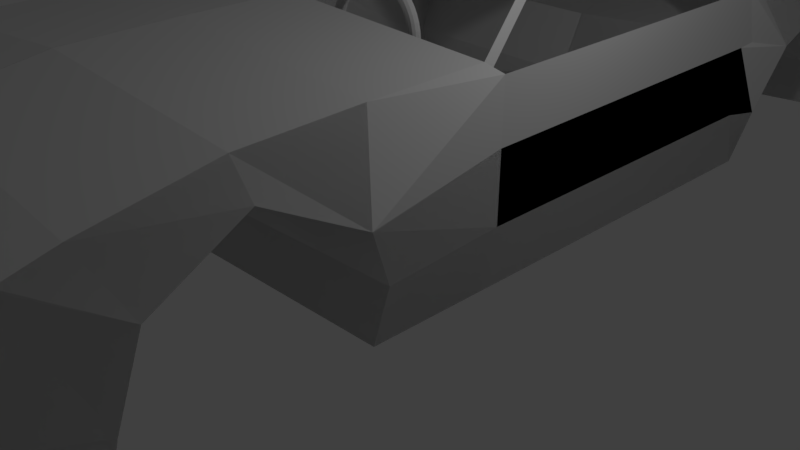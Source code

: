# Source: Wheel.blend  (saved by Blender 2.79.0; exported with 4.5.12 LTS)
import bpy
from mathutils import Matrix  # noqa: F401  (used for matrix-valued properties, if any)

bpy.ops.wm.read_factory_settings(use_empty=True)
scene = bpy.context.scene
scene.name = 'Scene'

# ---- collections
col_collection_1 = bpy.data.collections.new('Collection 1'); scene.collection.children.link(col_collection_1)

# ---- world
world_world = bpy.data.worlds.new('World'); scene.world = world_world
world_world.color = (0.05088, 0.05088, 0.05088)
world_world.use_sun_shadow = False
world_world.sun_shadow_jitter_overblur = 0.0
world_world.cycles.sampling_method = 'MANUAL'

# ---- cameras
cam_camera = bpy.data.cameras.new('Camera')
cam_camera.clip_end = 100.0
cam_camera.lens = 35.0
cam_camera.sensor_width = 32.0
cam_camera.sensor_height = 18.0
cam_camera.ortho_scale = 7.314
cam_camera.dof.focus_distance = 0.0
cam_camera.dof.aperture_fstop = 128.0

# ---- lights
light_lamp = bpy.data.lights.new('Lamp', 'POINT')
light_lamp.transmission_factor = 0.0
light_lamp.cutoff_distance = 30.0
light_lamp.energy = 100.0
light_lamp.shadow_buffer_clip_start = 1.001
light_lamp.shadow_soft_size = 0.1
light_lamp.shadow_maximum_resolution = 0.006
light_lamp.use_absolute_resolution = True

# ---- meshes
me_sphere = bpy.data.meshes.new('Sphere')
me_sphere.from_pydata([(0.0, -3.258e-07, -1.0), (0.03806, 0.1913, 0.9808), (0.07466, 0.3753, 0.9239), (0.1084, 0.5449, 0.8315), (0.1379, 0.6935, 0.7071), (0.1622, 0.8155, 0.5556), (0.1802, 0.9061, 0.3827), (0.1913, 0.9619, 0.1951), (0.1951, 0.9808, 7.55e-08), (0.1913, 0.9619, -0.1951), (0.1802, 0.9061, -0.3827), (0.1622, 0.8155, -0.5556), (0.1379, 0.6935, -0.7071), (0.1084, 0.5449, -0.8315), (0.07466, 0.3753, -0.9239), (0.03806, 0.1913, -0.9808), (0.07466, 0.1802, 0.9808), (0.1464, 0.3536, 0.9239), (0.2126, 0.5133, 0.8315), (0.2706, 0.6533, 0.7071), (0.3182, 0.7682, 0.5556), (0.3536, 0.8536, 0.3827), (0.3753, 0.9061, 0.1951), (0.3827, 0.9239, 7.55e-08), (0.3753, 0.9061, -0.1951), (0.3536, 0.8536, -0.3827), (0.3182, 0.7682, -0.5556), (0.2706, 0.6533, -0.7071), (0.2126, 0.5133, -0.8315), (0.1464, 0.3536, -0.9239), (0.07466, 0.1802, -0.9808), (0.1084, 0.1622, 0.9808), (0.2126, 0.3182, 0.9239), (0.3087, 0.4619, 0.8315), (0.3928, 0.5879, 0.7071), (0.4619, 0.6913, 0.5556), (0.5133, 0.7682, 0.3827), (0.5449, 0.8155, 0.1951), (0.5556, 0.8315, 7.55e-08), (0.5449, 0.8155, -0.1951), (0.5133, 0.7682, -0.3827), (0.4619, 0.6913, -0.5556), (0.3928, 0.5879, -0.7071), (0.3087, 0.4619, -0.8315), (0.2126, 0.3182, -0.9239), (0.1084, 0.1622, -0.9808), (0.1379, 0.1379, 0.9808), (0.2706, 0.2706, 0.9239), (0.3928, 0.3928, 0.8315), (0.5, 0.5, 0.7071), (0.5879, 0.5879, 0.5556), (0.6533, 0.6533, 0.3827), (0.6935, 0.6935, 0.1951), (0.7071, 0.7071, 7.55e-08), (0.6935, 0.6935, -0.1951), (0.6533, 0.6533, -0.3827), (0.5879, 0.5879, -0.5556), (0.5, 0.5, -0.7071), (0.3928, 0.3928, -0.8315), (0.2706, 0.2706, -0.9239), (0.1379, 0.1379, -0.9808), (0.1622, 0.1084, 0.9808), (0.3182, 0.2126, 0.9239), (0.4619, 0.3087, 0.8315), (0.5879, 0.3928, 0.7071), (0.6913, 0.4619, 0.5556), (0.7682, 0.5133, 0.3827), (0.8155, 0.5449, 0.1951), (0.8315, 0.5556, 7.55e-08), (0.8155, 0.5449, -0.1951), (0.7682, 0.5133, -0.3827), (0.6913, 0.4619, -0.5556), (0.5879, 0.3928, -0.7071), (0.4619, 0.3087, -0.8315), (0.3182, 0.2126, -0.9239), (0.1622, 0.1084, -0.9808), (0.1802, 0.07466, 0.9808), (0.3536, 0.1464, 0.9239), (0.5133, 0.2126, 0.8315), (0.6533, 0.2706, 0.7071), (0.7682, 0.3182, 0.5556), (0.8536, 0.3536, 0.3827), (0.9061, 0.3753, 0.1951), (0.9239, 0.3827, 7.55e-08), (0.9061, 0.3753, -0.1951), (0.8536, 0.3536, -0.3827), (0.7682, 0.3182, -0.5556), (0.6533, 0.2706, -0.7071), (0.5133, 0.2126, -0.8315), (0.3536, 0.1464, -0.9239), (0.1802, 0.07466, -0.9808), (0.1913, 0.03806, 0.9808), (0.3753, 0.07466, 0.9239), (0.5449, 0.1084, 0.8315), (0.6935, 0.1379, 0.7071), (0.8155, 0.1622, 0.5556), (0.9061, 0.1802, 0.3827), (0.9619, 0.1913, 0.1951), (0.9808, 0.1951, 7.55e-08), (0.9619, 0.1913, -0.1951), (0.9061, 0.1802, -0.3827), (0.8155, 0.1622, -0.5556), (0.6935, 0.1379, -0.7071), (0.5449, 0.1084, -0.8315), (0.3753, 0.07466, -0.9239), (0.1913, 0.03806, -0.9808), (0.1951, -3.266e-07, 0.9808), (0.3827, -3.192e-07, 0.9239), (0.5556, -3.117e-07, 0.8315), (0.7071, -3.192e-07, 0.7071), (0.8315, -3.341e-07, 0.5556), (0.9239, -2.745e-07, 0.3827), (0.9808, -3.937e-07, 0.1951), (1.0, -3.788e-07, 7.55e-08), (0.9808, -3.937e-07, -0.1951), (0.9239, -2.298e-07, -0.3827), (0.8315, -3.341e-07, -0.5556), (0.7071, -3.192e-07, -0.7071), (0.5556, -3.415e-07, -0.8315), (0.3827, -3.043e-07, -0.9239), (0.1951, -3.08e-07, -0.9808), (0.1913, -0.03806, 0.9808), (0.3753, -0.07466, 0.9239), (0.5449, -0.1084, 0.8315), (0.6935, -0.138, 0.7071), (0.8155, -0.1622, 0.5556), (0.9061, -0.1802, 0.3827), (0.9619, -0.1913, 0.1951), (0.9808, -0.1951, 7.55e-08), (0.9619, -0.1913, -0.1951), (0.9061, -0.1802, -0.3827), (0.8155, -0.1622, -0.5556), (0.6935, -0.138, -0.7071), (0.5449, -0.1084, -0.8315), (0.3753, -0.07466, -0.9239), (0.1913, -0.03806, -0.9808), (0.1802, -0.07466, 0.9808), (0.3536, -0.1464, 0.9239), (0.5133, -0.2126, 0.8315), (0.6533, -0.2706, 0.7071), (0.7682, -0.3182, 0.5556), (0.8536, -0.3536, 0.3827), (0.9061, -0.3753, 0.1951), (0.9239, -0.3827, 7.55e-08), (0.9061, -0.3753, -0.1951), (0.8536, -0.3536, -0.3827), (0.7682, -0.3182, -0.5556), (0.6533, -0.2706, -0.7071), (0.5133, -0.2126, -0.8315), (0.3536, -0.1464, -0.9239), (0.1802, -0.07466, -0.9808), (0.1622, -0.1084, 0.9808), (0.3182, -0.2126, 0.9239), (0.4619, -0.3087, 0.8315), (0.5879, -0.3928, 0.7071), (0.6913, -0.4619, 0.5556), (0.7682, -0.5133, 0.3827), (0.8155, -0.5449, 0.1951), (0.8315, -0.5556, 7.55e-08), (0.8155, -0.5449, -0.1951), (0.7682, -0.5133, -0.3827), (0.6913, -0.4619, -0.5556), (0.5879, -0.3928, -0.7071), (0.4619, -0.3087, -0.8315), (0.3182, -0.2126, -0.9239), (0.1622, -0.1084, -0.9808), (0.1379, -0.138, 0.9808), (0.2706, -0.2706, 0.9239), (0.3928, -0.3928, 0.8315), (0.5, -0.5, 0.7071), (0.5879, -0.5879, 0.5556), (0.6533, -0.6533, 0.3827), (0.6935, -0.6935, 0.1951), (0.7071, -0.7071, 7.55e-08), (0.6935, -0.6935, -0.1951), (0.6533, -0.6533, -0.3827), (0.5879, -0.5879, -0.5556), (0.5, -0.5, -0.7071), (0.3928, -0.3928, -0.8315), (0.2706, -0.2706, -0.9239), (0.1379, -0.138, -0.9808), (0.1084, -0.1622, 0.9808), (0.2126, -0.3182, 0.9239), (0.3087, -0.4619, 0.8315), (0.3928, -0.5879, 0.7071), (0.4619, -0.6913, 0.5556), (0.5133, -0.7682, 0.3827), (0.5449, -0.8155, 0.1951), (0.5556, -0.8315, 7.55e-08), (0.5449, -0.8155, -0.1951), (0.5133, -0.7682, -0.3827), (0.4619, -0.6913, -0.5556), (0.3928, -0.5879, -0.7071), (0.3087, -0.4619, -0.8315), (0.2126, -0.3182, -0.9239), (0.1084, -0.1622, -0.9808), (0.07466, -0.1802, 0.9808), (0.1464, -0.3536, 0.9239), (0.2126, -0.5133, 0.8315), (0.2706, -0.6533, 0.7071), (0.3182, -0.7682, 0.5556), (0.3536, -0.8536, 0.3827), (0.3753, -0.9061, 0.1951), (0.3827, -0.9239, 7.55e-08), (0.3753, -0.9061, -0.1951), (0.3536, -0.8536, -0.3827), (0.3182, -0.7682, -0.5556), (0.2706, -0.6533, -0.7071), (0.2126, -0.5133, -0.8315), (0.1464, -0.3536, -0.9239), (0.07466, -0.1802, -0.9808), (0.03806, -0.1913, 0.9808), (0.07466, -0.3753, 0.9239), (0.1084, -0.5449, 0.8315), (0.1379, -0.6935, 0.7071), (0.1622, -0.8155, 0.5556), (0.1802, -0.9061, 0.3827), (0.1913, -0.9619, 0.1951), (0.1951, -0.9808, 7.55e-08), (0.1913, -0.9619, -0.1951), (0.1802, -0.9061, -0.3827), (0.1622, -0.8155, -0.5556), (0.1379, -0.6935, -0.7071), (0.1084, -0.5449, -0.8315), (0.07466, -0.3753, -0.9239), (0.03806, -0.1913, -0.9808), (-7.212e-09, -0.1951, 0.9808), (4.122e-08, -0.3827, 0.9239), (2.632e-08, -0.5556, 0.8315), (-2.584e-08, -0.7071, 0.7071), (-8.544e-08, -0.8315, 0.5556), (6.357e-08, -0.9239, 0.3827), (-8.544e-08, -0.9808, 0.1951), (-1.003e-07, -1.0, 7.55e-08), (-8.544e-08, -0.9808, -0.1951), (6.357e-08, -0.9239, -0.3827), (-8.544e-08, -0.8315, -0.5556), (-2.584e-08, -0.7071, -0.7071), (-1.094e-08, -0.5556, -0.8315), (3.964e-09, -0.3827, -0.9239), (3.964e-09, -0.1951, -0.9808), (-0.03806, -0.1913, 0.9808), (-0.07466, -0.3753, 0.9239), (-0.1084, -0.5449, 0.8315), (-0.1379, -0.6935, 0.7071), (-0.1622, -0.8155, 0.5556), (-0.1802, -0.9061, 0.3827), (-0.1913, -0.9619, 0.1951), (-0.1951, -0.9808, 7.55e-08), (-0.1913, -0.9619, -0.1951), (-0.1802, -0.9061, -0.3827), (-0.1622, -0.8155, -0.5556), (-0.1379, -0.6935, -0.7071), (-0.1084, -0.5449, -0.8315), (-0.07466, -0.3753, -0.9239), (-0.03806, -0.1913, -0.9808), (-1.247e-07, -6.269e-07, 1.0), (-0.07466, -0.1802, 0.9808), (-0.1464, -0.3536, 0.9239), (-0.2126, -0.5133, 0.8315), (-0.2706, -0.6533, 0.7071), (-0.3182, -0.7682, 0.5556), (-0.3536, -0.8536, 0.3827), (-0.3753, -0.9061, 0.1951), (-0.3827, -0.9239, 7.55e-08), (-0.3753, -0.9061, -0.1951), (-0.3536, -0.8536, -0.3827), (-0.3182, -0.7682, -0.5556), (-0.2706, -0.6533, -0.7071), (-0.2126, -0.5133, -0.8315), (-0.1464, -0.3536, -0.9239), (-0.07466, -0.1802, -0.9808), (-0.1084, -0.1622, 0.9808), (-0.2126, -0.3182, 0.9239), (-0.3087, -0.4619, 0.8315), (-0.3928, -0.5879, 0.7071), (-0.4619, -0.6913, 0.5556), (-0.5133, -0.7682, 0.3827), (-0.5449, -0.8155, 0.1951), (-0.5556, -0.8315, 7.55e-08), (-0.5449, -0.8155, -0.1951), (-0.5133, -0.7682, -0.3827), (-0.4619, -0.6913, -0.5556), (-0.3928, -0.5879, -0.7071), (-0.3087, -0.4619, -0.8315), (-0.2126, -0.3182, -0.9239), (-0.1084, -0.1622, -0.9808), (-0.1379, -0.138, 0.9808), (-0.2706, -0.2706, 0.9239), (-0.3928, -0.3928, 0.8315), (-0.5, -0.5, 0.7071), (-0.5879, -0.5879, 0.5556), (-0.6533, -0.6533, 0.3827), (-0.6935, -0.6935, 0.1951), (-0.7071, -0.7071, 7.55e-08), (-0.6935, -0.6935, -0.1951), (-0.6533, -0.6533, -0.3827), (-0.5879, -0.5879, -0.5556), (-0.5, -0.5, -0.7071), (-0.3928, -0.3928, -0.8315), (-0.2706, -0.2706, -0.9239), (-0.1379, -0.1379, -0.9808), (-0.1622, -0.1084, 0.9808), (-0.3182, -0.2126, 0.9239), (-0.4619, -0.3087, 0.8315), (-0.5879, -0.3928, 0.7071), (-0.6913, -0.4619, 0.5556), (-0.7682, -0.5133, 0.3827), (-0.8155, -0.5449, 0.1951), (-0.8315, -0.5556, 7.55e-08), (-0.8155, -0.5449, -0.1951), (-0.7682, -0.5133, -0.3827), (-0.6913, -0.4619, -0.5556), (-0.5879, -0.3928, -0.7071), (-0.4619, -0.3087, -0.8315), (-0.3182, -0.2126, -0.9239), (-0.1622, -0.1084, -0.9808), (-0.1802, -0.07466, 0.9808), (-0.3536, -0.1464, 0.9239), (-0.5133, -0.2126, 0.8315), (-0.6533, -0.2706, 0.7071), (-0.7682, -0.3182, 0.5556), (-0.8536, -0.3536, 0.3827), (-0.9061, -0.3753, 0.1951), (-0.9239, -0.3827, 7.55e-08), (-0.9061, -0.3753, -0.1951), (-0.8536, -0.3536, -0.3827), (-0.7682, -0.3182, -0.5556), (-0.6533, -0.2706, -0.7071), (-0.5133, -0.2126, -0.8315), (-0.3536, -0.1464, -0.9239), (-0.1802, -0.07466, -0.9808), (-0.1913, -0.03806, 0.9808), (-0.3753, -0.07466, 0.9239), (-0.5449, -0.1084, 0.8315), (-0.6935, -0.1379, 0.7071), (-0.8155, -0.1622, 0.5556), (-0.9061, -0.1802, 0.3827), (-0.9619, -0.1913, 0.1951), (-0.9808, -0.1951, 7.55e-08), (-0.9619, -0.1913, -0.1951), (-0.9061, -0.1802, -0.3827), (-0.8155, -0.1622, -0.5556), (-0.6935, -0.1379, -0.7071), (-0.5449, -0.1084, -0.8315), (-0.3753, -0.07466, -0.9239), (-0.1913, -0.03806, -0.9808), (-0.1951, -3.117e-07, 0.9808), (-0.3827, -2.819e-07, 0.9239), (-0.5556, -2.819e-07, 0.8315), (-0.7071, -1.851e-07, 0.7071), (-0.8315, -1.404e-07, 0.5556), (-0.9239, -3.192e-07, 0.3827), (-0.9808, -9.567e-08, 0.1951), (-1.0, -1.404e-07, 7.55e-08), (-0.9808, -9.567e-08, -0.1951), (-0.9239, -3.192e-07, -0.3827), (-0.8315, -1.404e-07, -0.5556), (-0.7071, -1.851e-07, -0.7071), (-0.5556, -2.596e-07, -0.8315), (-0.3827, -2.521e-07, -0.9239), (-0.1951, -3.155e-07, -0.9808), (-0.1913, 0.03806, 0.9808), (-0.3753, 0.07466, 0.9239), (-0.5449, 0.1084, 0.8315), (-0.6935, 0.1379, 0.7071), (-0.8155, 0.1622, 0.5556), (-0.9061, 0.1802, 0.3827), (-0.9619, 0.1913, 0.1951), (-0.9808, 0.1951, 7.55e-08), (-0.9619, 0.1913, -0.1951), (-0.9061, 0.1802, -0.3827), (-0.8155, 0.1622, -0.5556), (-0.6935, 0.1379, -0.7071), (-0.5449, 0.1084, -0.8315), (-0.3753, 0.07466, -0.9239), (-0.1913, 0.03806, -0.9808), (-0.1802, 0.07466, 0.9808), (-0.3536, 0.1464, 0.9239), (-0.5133, 0.2126, 0.8315), (-0.6533, 0.2706, 0.7071), (-0.7682, 0.3182, 0.5556), (-0.8536, 0.3536, 0.3827), (-0.9061, 0.3753, 0.1951), (-0.9239, 0.3827, 7.55e-08), (-0.9061, 0.3753, -0.1951), (-0.8536, 0.3536, -0.3827), (-0.7682, 0.3182, -0.5556), (-0.6533, 0.2706, -0.7071), (-0.5133, 0.2126, -0.8315), (-0.3536, 0.1464, -0.9239), (-0.1802, 0.07466, -0.9808), (-0.1622, 0.1084, 0.9808), (-0.3182, 0.2126, 0.9239), (-0.4619, 0.3087, 0.8315), (-0.5879, 0.3928, 0.7071), (-0.6913, 0.4619, 0.5556), (-0.7682, 0.5133, 0.3827), (-0.8155, 0.5449, 0.1951), (-0.8315, 0.5556, 7.55e-08), (-0.8155, 0.5449, -0.1951), (-0.7682, 0.5133, -0.3827), (-0.6913, 0.4619, -0.5556), (-0.5879, 0.3928, -0.7071), (-0.4619, 0.3087, -0.8315), (-0.3182, 0.2126, -0.9239), (-0.1622, 0.1084, -0.9808), (-0.1379, 0.1379, 0.9808), (-0.2706, 0.2706, 0.9239), (-0.3928, 0.3928, 0.8315), (-0.5, 0.5, 0.7071), (-0.5879, 0.5879, 0.5556), (-0.6533, 0.6533, 0.3827), (-0.6935, 0.6935, 0.1951), (-0.7071, 0.7071, 7.55e-08), (-0.6935, 0.6935, -0.1951), (-0.6533, 0.6533, -0.3827), (-0.5879, 0.5879, -0.5556), (-0.5, 0.5, -0.7071), (-0.3928, 0.3928, -0.8315), (-0.2706, 0.2706, -0.9239), (-0.1379, 0.1379, -0.9808), (-0.1084, 0.1622, 0.9808), (-0.2126, 0.3182, 0.9239), (-0.3087, 0.4619, 0.8315), (-0.3928, 0.5879, 0.7071), (-0.4619, 0.6913, 0.5556), (-0.5133, 0.7682, 0.3827), (-0.5449, 0.8155, 0.1951), (-0.5556, 0.8315, 7.55e-08), (-0.5449, 0.8155, -0.1951), (-0.5133, 0.7682, -0.3827), (-0.4619, 0.6913, -0.5556), (-0.3928, 0.5879, -0.7071), (-0.3087, 0.4619, -0.8315), (-0.2126, 0.3182, -0.9239), (-0.1084, 0.1622, -0.9808), (-0.07466, 0.1802, 0.9808), (-0.1464, 0.3536, 0.9239), (-0.2126, 0.5133, 0.8315), (-0.2706, 0.6533, 0.7071), (-0.3182, 0.7682, 0.5556), (-0.3536, 0.8536, 0.3827), (-0.3753, 0.9061, 0.1951), (-0.3827, 0.9239, 7.55e-08), (-0.3753, 0.9061, -0.1951), (-0.3536, 0.8536, -0.3827), (-0.3182, 0.7682, -0.5556), (-0.2706, 0.6533, -0.7071), (-0.2126, 0.5133, -0.8315), (-0.1464, 0.3536, -0.9239), (-0.07466, 0.1802, -0.9808), (-0.03806, 0.1913, 0.9808), (-0.07466, 0.3753, 0.9239), (-0.1084, 0.5449, 0.8315), (-0.1379, 0.6935, 0.7071), (-0.1622, 0.8155, 0.5556), (-0.1802, 0.9061, 0.3827), (-0.1913, 0.9619, 0.1951), (-0.1951, 0.9808, 7.55e-08), (-0.1913, 0.9619, -0.1951), (-0.1802, 0.9061, -0.3827), (-0.1622, 0.8155, -0.5556), (-0.1379, 0.6935, -0.7071), (-0.1084, 0.5449, -0.8315), (-0.07466, 0.3753, -0.9239), (-0.03806, 0.1913, -0.9808), (3.749e-08, 0.1951, 0.9808), (7.847e-08, 0.3827, 0.9239), (1.083e-07, 0.5556, 0.8315), (1.53e-07, 0.7071, 0.7071), (2.722e-07, 0.8315, 0.5556), (6.357e-08, 0.9239, 0.3827), (2.573e-07, 0.9808, 0.1951), (2.722e-07, 1.0, 7.55e-08), (2.573e-07, 0.9808, -0.1951), (6.357e-08, 0.9239, -0.3827), (2.722e-07, 0.8315, -0.5556), (1.53e-07, 0.7071, -0.7071), (1.232e-07, 0.5556, -0.8315), (7.847e-08, 0.3827, -0.9239), (1.514e-08, 0.1951, -0.9808), (6.307, 1.991, 7.58), (6.415, 2.565, 7.556), (6.695, 3.045, 7.753), (7.082, 3.306, 8.128), (7.479, 3.266, 8.59), (7.772, 2.921, 9.012), (7.874, 2.362, 9.271), (7.752, 1.749, 9.288), (7.444, 1.262, 9.061), (7.043, 1.033, 8.663), (6.661, 1.112, 8.208), (6.396, 1.463, 7.816), (5.335, 2.183, 8.326), (5.428, 2.761, 8.314), (5.666, 3.249, 8.543), (5.995, 3.521, 8.963), (6.331, 3.493, 9.472), (6.578, 3.158, 9.929), (6.663, 2.602, 10.2), (6.558, 1.986, 10.21), (6.296, 1.49, 9.943), (5.956, 1.249, 9.498), (5.633, 1.316, 8.998), (5.409, 1.658, 8.573), (4.271, 2.347, 8.942), (4.347, 2.926, 8.94), (4.54, 3.422, 9.195), (4.805, 3.704, 9.652), (5.073, 3.686, 10.2), (5.271, 3.358, 10.69), (5.337, 2.805, 10.97), (5.251, 2.187, 10.96), (5.039, 1.683, 10.67), (4.765, 1.432, 10.19), (4.507, 1.489, 9.65), (4.328, 1.824, 9.199), (3.133, 2.478, 9.417), (3.192, 3.06, 9.422), (3.336, 3.561, 9.698), (3.532, 3.851, 10.18), (3.729, 3.842, 10.76), (3.872, 3.52, 11.27), (3.918, 2.969, 11.56), (3.852, 2.348, 11.55), (3.694, 1.838, 11.23), (3.492, 1.579, 10.72), (3.302, 1.628, 10.15), (3.173, 1.958, 9.682), (1.94, 2.576, 9.744), (1.981, 3.159, 9.753), (2.074, 3.665, 10.04), (2.197, 3.96, 10.55), (2.32, 3.957, 11.15), (2.407, 3.64, 11.67), (2.432, 3.091, 11.97), (2.387, 2.468, 11.95), (2.285, 1.954, 11.62), (2.158, 1.688, 11.08), (2.04, 1.731, 10.5), (1.962, 2.057, 10.01), (0.7135, 2.637, 9.916), (0.7349, 3.222, 9.928), (0.7751, 3.73, 10.22), (0.8246, 4.029, 10.74), (0.8705, 4.03, 11.35), (0.8997, 3.716, 11.88), (0.9031, 3.168, 12.18), (0.8794, 2.544, 12.16), (0.8358, 2.026, 11.82), (0.7853, 1.757, 11.28), (0.7417, 1.796, 10.68), (0.7158, 2.12, 10.19), (-0.5265, 2.662, 9.93), (-0.5242, 3.247, 9.942), (-0.5372, 3.756, 10.24), (-0.5627, 4.057, 10.76), (-0.5945, 4.059, 11.37), (-0.6239, 3.746, 11.9), (-0.6423, 3.199, 12.2), (-0.6442, 2.574, 12.18), (-0.6291, 2.056, 11.84), (-0.602, 1.785, 11.29), (-0.5707, 1.823, 10.7), (-0.5433, 2.145, 10.2), (-1.758, 2.65, 9.787), (-1.775, 3.234, 9.797), (-1.841, 3.743, 10.09), (-1.941, 4.043, 10.6), (-2.05, 4.044, 11.2), (-2.138, 3.731, 11.72), (-2.178, 3.183, 12.02), (-2.158, 2.559, 12.0), (-2.085, 2.041, 11.67), (-1.98, 1.771, 11.13), (-1.875, 1.809, 10.54), (-1.794, 2.132, 10.06), (-2.961, 2.6, 9.488), (-2.997, 3.184, 9.494), (-3.114, 3.691, 9.772), (-3.287, 3.988, 10.26), (-3.471, 3.986, 10.84), (-3.615, 3.67, 11.36), (-3.677, 3.122, 11.65), (-3.636, 2.498, 11.63), (-3.506, 1.983, 11.32), (-3.326, 1.715, 10.8), (-3.148, 1.757, 10.23), (-3.016, 2.082, 9.753), (-4.114, 2.515, 9.039), (-4.167, 3.097, 9.038), (-4.334, 3.6, 9.297), (-4.577, 3.892, 9.761), (-4.833, 3.885, 10.31), (-5.032, 3.565, 10.81), (-5.114, 3.015, 11.09), (-5.053, 2.393, 11.08), (-4.868, 1.881, 10.79), (-4.616, 1.62, 10.3), (-4.368, 1.666, 9.753), (-4.187, 1.995, 9.297), (-5.198, 2.394, 8.448), (-5.268, 2.975, 8.438), (-5.481, 3.473, 8.672), (-5.789, 3.758, 9.099), (-6.114, 3.742, 9.615), (-6.364, 3.417, 10.08), (-6.464, 2.865, 10.35), (-6.384, 2.245, 10.35), (-6.148, 1.739, 10.09), (-5.829, 1.485, 9.634), (-5.515, 1.539, 9.127), (-5.287, 1.873, 8.697), (-6.194, 2.241, 7.724), (-6.279, 2.819, 7.703), (-6.535, 3.311, 7.906), (-6.903, 3.586, 8.29), (-7.29, 3.562, 8.761), (-7.587, 3.229, 9.19), (-7.705, 2.674, 9.451), (-7.608, 2.057, 9.466), (-7.325, 1.558, 9.232), (-6.943, 1.314, 8.825), (-6.569, 1.377, 8.361), (-6.298, 1.717, 7.962), (-7.085, 2.058, 6.881), (-7.183, 2.633, 6.846), (-7.478, 3.117, 7.013), (-7.9, 3.381, 7.346), (-8.342, 3.345, 7.764), (-8.682, 3.004, 8.154), (-8.816, 2.446, 8.4), (-8.702, 1.832, 8.429), (-8.377, 1.342, 8.236), (-7.939, 1.109, 7.881), (-7.511, 1.183, 7.468), (-7.202, 1.531, 7.106), (-7.855, 1.848, 5.932), (-7.966, 2.42, 5.883), (-8.293, 2.894, 6.009), (-8.762, 3.146, 6.284), (-9.252, 3.097, 6.643), (-9.628, 2.746, 6.987), (-9.776, 2.184, 7.217), (-9.649, 1.574, 7.263), (-9.287, 1.094, 7.114), (-8.801, 0.8738, 6.819), (-8.327, 0.9608, 6.464), (-7.985, 1.318, 6.142), (-8.492, 1.615, 4.894), (-8.613, 2.183, 4.828), (-8.967, 2.647, 4.91), (-9.474, 2.885, 5.123), (-10.01, 2.821, 5.416), (-10.41, 2.459, 5.712), (-10.57, 1.893, 5.923), (-10.43, 1.287, 5.987), (-10.04, 0.8181, 5.888), (-9.514, 0.6127, 5.658), (-9.001, 0.7138, 5.365), (-8.632, 1.081, 5.088), (-8.985, 1.362, 3.784), (-9.113, 1.927, 3.701), (-9.489, 2.38, 3.735), (-10.03, 2.602, 3.881), (-10.59, 2.523, 4.105), (-11.02, 2.148, 4.348), (-11.18, 1.578, 4.54), (-11.04, 0.9768, 4.624), (-10.62, 0.5195, 4.577), (-10.06, 0.3299, 4.416), (-9.522, 0.4463, 4.19), (-9.132, 0.8244, 3.961), (-9.325, 1.094, 2.621), (-9.458, 1.655, 2.521), (-9.849, 2.097, 2.505), (-10.41, 2.303, 2.58), (-10.99, 2.206, 2.732), (-11.43, 1.82, 2.92), (-11.61, 1.244, 3.091), (-11.45, 0.6478, 3.196), (-11.02, 0.2032, 3.203), (-10.45, 0.03037, 3.115), (-9.882, 0.163, 2.96), (-9.477, 0.5526, 2.78), (-9.506, 0.816, 1.426), (-9.642, 1.372, 1.308), (-10.04, 1.802, 1.24), (-10.61, 1.992, 1.243), (-11.2, 1.878, 1.32), (-11.66, 1.478, 1.451), (-11.83, 0.8977, 1.602), (-11.68, 0.306, 1.727), (-11.24, -0.1254, 1.791), (-10.65, -0.2809, 1.778), (-10.07, -0.1314, 1.695), (-9.661, 0.2701, 1.567), (-9.526, 0.5322, 0.219), (-9.662, 1.084, 0.08164), (-10.06, 1.502, -0.03745), (-10.63, 1.674, -0.1072), (-11.23, 1.542, -0.1065), (-11.68, 1.129, -0.03196), (-11.86, 0.5439, 0.09725), (-11.7, -0.04276, 0.2439), (-11.26, -0.4608, 0.3651), (-10.67, -0.5984, 0.4277), (-10.09, -0.4319, 0.4177), (-9.681, -0.01813, 0.3411), (-9.383, 0.2475, -0.9798), (-9.518, 0.7949, -1.136), (-9.911, 1.201, -1.306), (-10.47, 1.356, -1.448), (-11.06, 1.206, -1.523), (-11.51, 0.7792, -1.505), (-11.68, 0.1892, -1.397), (-11.53, -0.3925, -1.229), (-11.09, -0.7971, -1.051), (-10.51, -0.9169, -0.9134), (-9.944, -0.7331, -0.851), (-9.537, -0.3072, -0.8762), (-9.081, -0.03308, -2.15), (-9.211, 0.51, -2.324), (-9.591, 0.9035, -2.544), (-10.13, 1.042, -2.757), (-10.7, 0.8746, -2.905), (-11.13, 0.4344, -2.942), (-11.3, -0.1606, -2.855), (-11.16, -0.7373, -2.666), (-10.74, -1.129, -2.433), (-10.17, -1.231, -2.222), (-9.624, -1.03, -2.089), (-9.23, -0.5921, -2.064), (-8.625, -0.3048, -3.27), (-8.748, 0.234, -3.462), (-9.108, 0.6159, -3.73), (-9.623, 0.7377, -4.011), (-10.16, 0.5536, -4.229), (-10.57, 0.1005, -4.319), (-10.74, -0.4992, -4.252), (-10.59, -1.071, -4.044), (-10.2, -1.45, -3.757), (-9.662, -1.535, -3.476), (-9.141, -1.318, -3.275), (-8.767, -0.8681, -3.202), (-8.022, -0.5631, -4.323), (-8.135, -0.02819, -4.531), (-8.47, 0.3426, -4.845), (-8.948, 0.4487, -5.189), (-9.45, 0.2485, -5.473), (-9.833, -0.2168, -5.613), (-9.984, -0.8211, -5.564), (-9.854, -1.389, -5.337), (-9.484, -1.755, -5.001), (-8.988, -1.824, -4.654), (-8.503, -1.591, -4.389), (-8.154, -1.13, -4.271), (-7.283, -0.8034, -5.29), (-7.385, -0.2722, -5.512), (-7.687, 0.08829, -5.867), (-8.121, 0.1799, -6.27), (-8.576, -0.03543, -6.614), (-8.925, -0.5121, -6.8), (-9.062, -1.121, -6.768), (-8.945, -1.684, -6.525), (-8.611, -2.039, -6.143), (-8.161, -2.093, -5.735), (-7.721, -1.845, -5.412), (-7.404, -1.374, -5.253), (-6.42, -1.022, -6.153), (-6.508, -0.4939, -6.389), (-6.774, -0.1427, -6.782), (-7.156, -0.06434, -7.237), (-7.557, -0.2933, -7.635), (-7.865, -0.7803, -7.862), (-7.987, -1.393, -7.845), (-7.885, -1.952, -7.586), (-7.591, -2.297, -7.163), (-7.195, -2.337, -6.702), (-6.808, -2.076, -6.326), (-6.527, -1.596, -6.13), (-5.448, -1.214, -6.9), (-5.522, -0.6894, -7.147), (-5.746, -0.3465, -7.571), (-6.069, -0.2797, -8.072), (-6.409, -0.5208, -8.517), (-6.671, -1.017, -8.779), (-6.776, -1.633, -8.775), (-6.691, -2.189, -8.503), (-6.443, -2.524, -8.045), (-6.108, -2.552, -7.537), (-5.779, -2.28, -7.116), (-5.541, -1.791, -6.887), (-4.384, -1.378, -7.516), (-4.441, -0.8553, -7.772), (-4.62, -0.5195, -8.223), (-4.878, -0.4626, -8.761), (-5.152, -0.7139, -9.244), (-5.363, -1.218, -9.536), (-5.45, -1.836, -9.543), (-5.384, -2.389, -9.26), (-5.186, -2.717, -8.773), (-4.918, -2.735, -8.226), (-4.653, -2.453, -7.768), (-4.46, -1.957, -7.513), (-3.246, -1.509, -7.991), (-3.285, -0.9889, -8.255), (-3.415, -0.6587, -8.726), (-3.605, -0.6098, -9.293), (-3.807, -0.8693, -9.806), (-3.965, -1.379, -10.12), (-4.031, -2.0, -10.13), (-3.985, -2.551, -9.844), (-3.842, -2.873, -9.334), (-3.644, -2.882, -8.758), (-3.449, -2.592, -8.271), (-3.305, -2.091, -7.996), (-2.053, -1.607, -8.317), (-2.074, -1.088, -8.586), (-2.153, -0.7619, -9.072), (-2.271, -0.7188, -9.658), (-2.398, -0.9845, -10.19), (-2.5, -1.499, -10.52), (-2.545, -2.122, -10.54), (-2.52, -2.671, -10.24), (-2.433, -2.988, -9.72), (-2.31, -2.991, -9.123), (-2.186, -2.696, -8.617), (-2.093, -2.19, -8.327), (-0.8263, -1.668, -8.489), (-0.8286, -1.151, -8.761), (-0.8545, -0.8272, -9.254), (-0.8981, -0.7879, -9.85), (-0.9486, -1.057, -10.39), (-0.9922, -1.575, -10.73), (-1.016, -2.199, -10.76), (-1.012, -2.747, -10.46), (-0.9833, -3.061, -9.923), (-0.9374, -3.06, -9.315), (-0.8879, -2.761, -8.798), (-0.8477, -2.253, -8.501), (0.4137, -1.693, -8.503), (0.4305, -1.176, -8.775), (0.4579, -0.8535, -9.269), (0.4892, -0.8157, -9.866), (0.5163, -1.087, -10.41), (0.5314, -1.605, -10.75), (0.5295, -2.23, -10.77), (0.5111, -2.777, -10.47), (0.4816, -3.09, -9.94), (0.4499, -3.088, -9.331), (0.4244, -2.787, -8.814), (0.4114, -2.278, -8.516), (1.646, -1.681, -8.36), (1.681, -1.163, -8.63), (1.762, -0.8403, -9.117), (1.868, -0.8018, -9.705), (1.972, -1.072, -10.24), (2.045, -1.59, -10.57), (2.065, -2.214, -10.59), (2.025, -2.762, -10.3), (1.937, -3.075, -9.77), (1.828, -3.074, -9.17), (1.728, -2.774, -8.662), (1.662, -2.265, -8.37), (2.848, -1.631, -8.061), (2.903, -1.113, -8.327), (3.035, -0.788, -8.801), (3.213, -0.7465, -9.371), (3.393, -1.014, -9.889), (3.523, -1.529, -10.21), (3.564, -2.153, -10.22), (3.503, -2.701, -9.93), (3.358, -3.017, -9.418), (3.174, -3.019, -8.836), (3.001, -2.722, -8.346), (2.884, -2.215, -8.067), (4.002, -1.546, -7.613), (4.074, -1.026, -7.871), (4.255, -0.6973, -8.326), (4.503, -0.6506, -8.869), (4.755, -0.9124, -9.359), (4.94, -1.424, -9.655), (5.001, -2.046, -9.663), (4.919, -2.596, -9.379), (4.72, -2.916, -8.887), (4.464, -2.923, -8.334), (4.222, -2.631, -7.871), (4.055, -2.128, -7.611), (5.085, -1.425, -7.022), (5.174, -0.9037, -7.271), (5.402, -0.5699, -7.7), (5.716, -0.5159, -8.208), (6.035, -0.7702, -8.661), (6.271, -1.276, -8.928), (6.352, -1.896, -8.927), (6.251, -2.448, -8.652), (6.001, -2.773, -8.189), (5.676, -2.788, -7.673), (5.369, -2.504, -7.245), (5.155, -2.006, -7.011), (6.081, -1.272, -6.298), (6.185, -0.7483, -6.536), (6.456, -0.4079, -6.935), (6.83, -0.3447, -7.398), (7.212, -0.5893, -7.806), (7.495, -1.088, -8.039), (7.593, -1.705, -8.025), (7.474, -2.26, -7.763), (7.177, -2.593, -7.334), (6.79, -2.617, -6.863), (6.422, -2.342, -6.479), (6.166, -1.85, -6.276), (6.972, -1.089, -5.454), (7.09, -0.5623, -5.679), (7.398, -0.2141, -6.042), (7.826, -0.1398, -6.455), (8.264, -0.373, -6.809), (8.589, -0.8631, -7.003), (8.703, -1.477, -6.974), (8.569, -2.035, -6.727), (8.229, -2.376, -6.338), (7.787, -2.412, -5.92), (7.365, -2.148, -5.587), (7.071, -1.664, -5.42), (7.742, -0.879, -4.505), (7.872, -0.349, -4.716), (8.214, 0.008237, -5.037), (8.688, 0.09526, -5.393), (9.174, -0.1248, -5.688), (9.536, -0.605, -5.837), (9.663, -1.215, -5.791), (9.515, -1.777, -5.561), (9.14, -2.128, -5.216), (8.649, -2.177, -4.858), (8.18, -1.925, -4.582), (7.853, -1.451, -4.456), (8.379, -0.6456, -3.467), (8.519, -0.112, -3.661), (8.888, 0.2552, -3.939), (9.401, 0.3564, -4.231), (9.927, 0.1509, -4.461), (10.32, -0.3182, -4.561), (10.46, -0.924, -4.497), (10.3, -1.49, -4.285), (9.892, -1.852, -3.99), (9.362, -1.916, -3.696), (8.855, -1.678, -3.483), (8.5, -1.214, -3.402), (8.872, -0.3929, -2.357), (9.019, 0.1446, -2.534), (9.409, 0.5227, -2.764), (9.952, 0.6391, -2.989), (10.51, 0.4495, -3.15), (10.92, -0.007716, -3.197), (11.07, -0.609, -3.113), (10.9, -1.179, -2.921), (10.47, -1.554, -2.678), (9.913, -1.633, -2.454), (9.376, -1.411, -2.309), (9.0, -0.9575, -2.275), (9.212, -0.1252, -1.195), (9.364, 0.4165, -1.354), (9.769, 0.8061, -1.534), (10.33, 0.9387, -1.689), (10.91, 0.7658, -1.777), (11.34, 0.3213, -1.769), (11.49, -0.2753, -1.665), (11.32, -0.8505, -1.493), (10.88, -1.237, -1.305), (10.29, -1.334, -1.154), (9.736, -1.128, -1.079), (9.345, -0.6856, -1.095), (9.393, 0.153, 0.0002341), (9.548, 0.6989, -0.1405), (9.961, 1.1, -0.269), (10.54, 1.25, -0.3519), (11.12, 1.094, -0.3649), (11.56, 0.663, -0.3007), (11.72, 0.07135, -0.1754), (11.54, -0.5087, -0.02491), (11.09, -0.9088, 0.1067), (10.5, -1.023, 0.183), (9.928, -0.8332, 0.1862), (9.529, -0.4032, 0.119), (9.413, 0.4369, 1.207), (9.568, 0.9872, 1.085), (9.982, 1.401, 1.009), (10.56, 1.567, 0.9987), (11.15, 1.43, 1.061), (11.59, 1.012, 1.183), (11.74, 0.4251, 1.329), (11.57, -0.1599, 1.458), (11.11, -0.5734, 1.533), (10.52, -0.7051, 1.534), (9.948, -0.5328, 1.464), (9.549, -0.1149, 1.345), (9.27, 0.7215, 2.406), (9.424, 1.276, 2.303), (9.831, 1.702, 2.277), (10.4, 1.886, 2.34), (10.98, 1.766, 2.478), (11.41, 1.362, 2.656), (11.57, 0.7799, 2.823), (11.39, 0.1899, 2.931), (10.95, -0.2371, 2.949), (10.36, -0.3866, 2.875), (9.798, -0.2315, 2.733), (9.405, 0.1741, 2.562), (8.968, 1.002, 3.576), (9.117, 1.561, 3.491), (9.512, 1.999, 3.516), (10.06, 2.2, 3.649), (10.62, 2.098, 3.86), (11.04, 1.706, 4.093), (11.19, 1.13, 4.281), (11.02, 0.5346, 4.369), (10.59, 0.0944, 4.331), (10.02, -0.07266, 4.184), (9.478, 0.0655, 3.971), (9.098, 0.4591, 3.75), (8.512, 1.274, 4.697), (8.654, 1.837, 4.629), (9.029, 2.287, 4.702), (9.55, 2.504, 4.903), (10.08, 2.419, 5.184), (10.48, 2.04, 5.47), (10.62, 1.468, 5.678), (10.46, 0.8685, 5.746), (10.05, 0.4155, 5.655), (9.51, 0.2314, 5.438), (8.995, 0.3531, 5.157), (8.635, 0.735, 4.888), (7.909, 1.532, 5.75), (8.042, 2.099, 5.698), (8.391, 2.56, 5.816), (8.875, 2.793, 6.08), (9.372, 2.724, 6.428), (9.741, 2.358, 6.763), (9.871, 1.79, 6.99), (9.721, 1.186, 7.039), (9.337, 0.7206, 6.899), (8.836, 0.5203, 6.615), (8.357, 0.6264, 6.271), (8.022, 0.9972, 5.957), (7.17, 1.772, 6.716), (7.291, 2.343, 6.679), (7.608, 2.814, 6.839), (8.048, 3.062, 7.162), (8.498, 3.008, 7.569), (8.832, 2.653, 7.951), (8.95, 2.09, 8.195), (8.812, 1.481, 8.227), (8.463, 1.004, 8.041), (8.009, 0.7892, 7.697), (7.575, 0.8808, 7.294), (7.272, 1.241, 6.938)], [], [(480, 479, 13, 14), (473, 472, 6, 7), (481, 480, 14, 15), (474, 473, 7, 8), (467, 256, 1), (0, 481, 15), (475, 474, 8, 9), (468, 467, 1, 2), (476, 475, 9, 10), (469, 468, 2, 3), (477, 476, 10, 11), (470, 469, 3, 4), (478, 477, 11, 12), (471, 470, 4, 5), (479, 478, 12, 13), (472, 471, 5, 6), (5, 4, 19, 20), (13, 12, 27, 28), (6, 5, 20, 21), (14, 13, 28, 29), (7, 6, 21, 22), (15, 14, 29, 30), (8, 7, 22, 23), (1, 256, 16), (0, 15, 30), (9, 8, 23, 24), (2, 1, 16, 17), (10, 9, 24, 25), (3, 2, 17, 18), (11, 10, 25, 26), (4, 3, 18, 19), (12, 11, 26, 27), (24, 23, 38, 39), (17, 16, 31, 32), (25, 24, 39, 40), (18, 17, 32, 33), (26, 25, 40, 41), (19, 18, 33, 34), (27, 26, 41, 42), (20, 19, 34, 35), (28, 27, 42, 43), (21, 20, 35, 36), (29, 28, 43, 44), (22, 21, 36, 37), (30, 29, 44, 45), (23, 22, 37, 38), (16, 256, 31), (0, 30, 45), (43, 42, 57, 58), (36, 35, 50, 51), (44, 43, 58, 59), (37, 36, 51, 52), (45, 44, 59, 60), (38, 37, 52, 53), (31, 256, 46), (0, 45, 60), (39, 38, 53, 54), (32, 31, 46, 47), (40, 39, 54, 55), (33, 32, 47, 48), (41, 40, 55, 56), (34, 33, 48, 49), (42, 41, 56, 57), (35, 34, 49, 50), (55, 54, 69, 70), (48, 47, 62, 63), (56, 55, 70, 71), (49, 48, 63, 64), (57, 56, 71, 72), (50, 49, 64, 65), (58, 57, 72, 73), (51, 50, 65, 66), (59, 58, 73, 74), (52, 51, 66, 67), (60, 59, 74, 75), (53, 52, 67, 68), (46, 256, 61), (0, 60, 75), (54, 53, 68, 69), (47, 46, 61, 62), (74, 73, 88, 89), (67, 66, 81, 82), (75, 74, 89, 90), (68, 67, 82, 83), (61, 256, 76), (0, 75, 90), (69, 68, 83, 84), (62, 61, 76, 77), (70, 69, 84, 85), (63, 62, 77, 78), (71, 70, 85, 86), (64, 63, 78, 79), (72, 71, 86, 87), (65, 64, 79, 80), (73, 72, 87, 88), (66, 65, 80, 81), (78, 77, 92, 93), (86, 85, 100, 101), (79, 78, 93, 94), (87, 86, 101, 102), (80, 79, 94, 95), (88, 87, 102, 103), (81, 80, 95, 96), (89, 88, 103, 104), (82, 81, 96, 97), (90, 89, 104, 105), (83, 82, 97, 98), (76, 256, 91), (0, 90, 105), (84, 83, 98, 99), (77, 76, 91, 92), (85, 84, 99, 100), (97, 96, 111, 112), (105, 104, 119, 120), (98, 97, 112, 113), (91, 256, 106), (0, 105, 120), (99, 98, 113, 114), (92, 91, 106, 107), (100, 99, 114, 115), (93, 92, 107, 108), (101, 100, 115, 116), (94, 93, 108, 109), (102, 101, 116, 117), (95, 94, 109, 110), (103, 102, 117, 118), (96, 95, 110, 111), (104, 103, 118, 119), (116, 115, 130, 131), (109, 108, 123, 124), (117, 116, 131, 132), (110, 109, 124, 125), (118, 117, 132, 133), (111, 110, 125, 126), (119, 118, 133, 134), (112, 111, 126, 127), (120, 119, 134, 135), (113, 112, 127, 128), (106, 256, 121), (0, 120, 135), (114, 113, 128, 129), (107, 106, 121, 122), (115, 114, 129, 130), (108, 107, 122, 123), (135, 134, 149, 150), (128, 127, 142, 143), (121, 256, 136), (0, 135, 150), (129, 128, 143, 144), (122, 121, 136, 137), (130, 129, 144, 145), (123, 122, 137, 138), (131, 130, 145, 146), (124, 123, 138, 139), (132, 131, 146, 147), (125, 124, 139, 140), (133, 132, 147, 148), (126, 125, 140, 141), (134, 133, 148, 149), (127, 126, 141, 142), (139, 138, 153, 154), (147, 146, 161, 162), (140, 139, 154, 155), (148, 147, 162, 163), (141, 140, 155, 156), (149, 148, 163, 164), (142, 141, 156, 157), (150, 149, 164, 165), (143, 142, 157, 158), (136, 256, 151), (0, 150, 165), (144, 143, 158, 159), (137, 136, 151, 152), (145, 144, 159, 160), (138, 137, 152, 153), (146, 145, 160, 161), (158, 157, 172, 173), (151, 256, 166), (0, 165, 180), (159, 158, 173, 174), (152, 151, 166, 167), (160, 159, 174, 175), (153, 152, 167, 168), (161, 160, 175, 176), (154, 153, 168, 169), (162, 161, 176, 177), (155, 154, 169, 170), (163, 162, 177, 178), (156, 155, 170, 171), (164, 163, 178, 179), (157, 156, 171, 172), (165, 164, 179, 180), (177, 176, 191, 192), (170, 169, 184, 185), (178, 177, 192, 193), (171, 170, 185, 186), (179, 178, 193, 194), (172, 171, 186, 187), (180, 179, 194, 195), (173, 172, 187, 188), (166, 256, 181), (0, 180, 195), (174, 173, 188, 189), (167, 166, 181, 182), (175, 174, 189, 190), (168, 167, 182, 183), (176, 175, 190, 191), (169, 168, 183, 184), (0, 195, 210), (189, 188, 203, 204), (182, 181, 196, 197), (190, 189, 204, 205), (183, 182, 197, 198), (191, 190, 205, 206), (184, 183, 198, 199), (192, 191, 206, 207), (185, 184, 199, 200), (193, 192, 207, 208), (186, 185, 200, 201), (194, 193, 208, 209), (187, 186, 201, 202), (195, 194, 209, 210), (188, 187, 202, 203), (181, 256, 196), (208, 207, 222, 223), (201, 200, 215, 216), (209, 208, 223, 224), (202, 201, 216, 217), (210, 209, 224, 225), (203, 202, 217, 218), (196, 256, 211), (0, 210, 225), (204, 203, 218, 219), (197, 196, 211, 212), (205, 204, 219, 220), (198, 197, 212, 213), (206, 205, 220, 221), (199, 198, 213, 214), (207, 206, 221, 222), (200, 199, 214, 215), (212, 211, 226, 227), (220, 219, 234, 235), (213, 212, 227, 228), (221, 220, 235, 236), (214, 213, 228, 229), (222, 221, 236, 237), (215, 214, 229, 230), (223, 222, 237, 238), (216, 215, 230, 231), (224, 223, 238, 239), (217, 216, 231, 232), (225, 224, 239, 240), (218, 217, 232, 233), (211, 256, 226), (0, 225, 240), (219, 218, 233, 234), (231, 230, 245, 246), (239, 238, 253, 254), (232, 231, 246, 247), (240, 239, 254, 255), (233, 232, 247, 248), (226, 256, 241), (0, 240, 255), (234, 233, 248, 249), (227, 226, 241, 242), (235, 234, 249, 250), (228, 227, 242, 243), (236, 235, 250, 251), (229, 228, 243, 244), (237, 236, 251, 252), (230, 229, 244, 245), (238, 237, 252, 253), (250, 249, 265, 266), (243, 242, 258, 259), (251, 250, 266, 267), (244, 243, 259, 260), (252, 251, 267, 268), (245, 244, 260, 261), (253, 252, 268, 269), (246, 245, 261, 262), (254, 253, 269, 270), (247, 246, 262, 263), (255, 254, 270, 271), (248, 247, 263, 264), (241, 256, 257), (0, 255, 271), (249, 248, 264, 265), (242, 241, 257, 258), (270, 269, 284, 285), (263, 262, 277, 278), (271, 270, 285, 286), (264, 263, 278, 279), (257, 256, 272), (0, 271, 286), (265, 264, 279, 280), (258, 257, 272, 273), (266, 265, 280, 281), (259, 258, 273, 274), (267, 266, 281, 282), (260, 259, 274, 275), (268, 267, 282, 283), (261, 260, 275, 276), (269, 268, 283, 284), (262, 261, 276, 277), (274, 273, 288, 289), (282, 281, 296, 297), (275, 274, 289, 290), (283, 282, 297, 298), (276, 275, 290, 291), (284, 283, 298, 299), (277, 276, 291, 292), (285, 284, 299, 300), (278, 277, 292, 293), (286, 285, 300, 301), (279, 278, 293, 294), (272, 256, 287), (0, 286, 301), (280, 279, 294, 295), (273, 272, 287, 288), (281, 280, 295, 296), (293, 292, 307, 308), (301, 300, 315, 316), (294, 293, 308, 309), (287, 256, 302), (0, 301, 316), (295, 294, 309, 310), (288, 287, 302, 303), (296, 295, 310, 311), (289, 288, 303, 304), (297, 296, 311, 312), (290, 289, 304, 305), (298, 297, 312, 313), (291, 290, 305, 306), (299, 298, 313, 314), (292, 291, 306, 307), (300, 299, 314, 315), (312, 311, 326, 327), (305, 304, 319, 320), (313, 312, 327, 328), (306, 305, 320, 321), (314, 313, 328, 329), (307, 306, 321, 322), (315, 314, 329, 330), (308, 307, 322, 323), (316, 315, 330, 331), (309, 308, 323, 324), (302, 256, 317), (0, 316, 331), (310, 309, 324, 325), (303, 302, 317, 318), (311, 310, 325, 326), (304, 303, 318, 319), (331, 330, 345, 346), (324, 323, 338, 339), (317, 256, 332), (0, 331, 346), (325, 324, 339, 340), (318, 317, 332, 333), (326, 325, 340, 341), (319, 318, 333, 334), (327, 326, 341, 342), (320, 319, 334, 335), (328, 327, 342, 343), (321, 320, 335, 336), (329, 328, 343, 344), (322, 321, 336, 337), (330, 329, 344, 345), (323, 322, 337, 338), (343, 342, 357, 358), (336, 335, 350, 351), (344, 343, 358, 359), (337, 336, 351, 352), (345, 344, 359, 360), (338, 337, 352, 353), (346, 345, 360, 361), (339, 338, 353, 354), (332, 256, 347), (0, 346, 361), (340, 339, 354, 355), (333, 332, 347, 348), (341, 340, 355, 356), (334, 333, 348, 349), (342, 341, 356, 357), (335, 334, 349, 350), (347, 256, 362), (0, 361, 376), (355, 354, 369, 370), (348, 347, 362, 363), (356, 355, 370, 371), (349, 348, 363, 364), (357, 356, 371, 372), (350, 349, 364, 365), (358, 357, 372, 373), (351, 350, 365, 366), (359, 358, 373, 374), (352, 351, 366, 367), (360, 359, 374, 375), (353, 352, 367, 368), (361, 360, 375, 376), (354, 353, 368, 369), (366, 365, 380, 381), (374, 373, 388, 389), (367, 366, 381, 382), (375, 374, 389, 390), (368, 367, 382, 383), (376, 375, 390, 391), (369, 368, 383, 384), (362, 256, 377), (0, 376, 391), (370, 369, 384, 385), (363, 362, 377, 378), (371, 370, 385, 386), (364, 363, 378, 379), (372, 371, 386, 387), (365, 364, 379, 380), (373, 372, 387, 388), (385, 384, 399, 400), (378, 377, 392, 393), (386, 385, 400, 401), (379, 378, 393, 394), (387, 386, 401, 402), (380, 379, 394, 395), (388, 387, 402, 403), (381, 380, 395, 396), (389, 388, 403, 404), (382, 381, 396, 397), (390, 389, 404, 405), (383, 382, 397, 398), (391, 390, 405, 406), (384, 383, 398, 399), (377, 256, 392), (0, 391, 406), (404, 403, 418, 419), (397, 396, 411, 412), (405, 404, 419, 420), (398, 397, 412, 413), (406, 405, 420, 421), (399, 398, 413, 414), (392, 256, 407), (0, 406, 421), (400, 399, 414, 415), (393, 392, 407, 408), (401, 400, 415, 416), (394, 393, 408, 409), (402, 401, 416, 417), (395, 394, 409, 410), (403, 402, 417, 418), (396, 395, 410, 411), (408, 407, 422, 423), (416, 415, 430, 431), (409, 408, 423, 424), (417, 416, 431, 432), (410, 409, 424, 425), (418, 417, 432, 433), (411, 410, 425, 426), (419, 418, 433, 434), (412, 411, 426, 427), (420, 419, 434, 435), (413, 412, 427, 428), (421, 420, 435, 436), (414, 413, 428, 429), (407, 256, 422), (0, 421, 436), (415, 414, 429, 430), (427, 426, 441, 442), (435, 434, 449, 450), (428, 427, 442, 443), (436, 435, 450, 451), (429, 428, 443, 444), (422, 256, 437), (0, 436, 451), (430, 429, 444, 445), (423, 422, 437, 438), (431, 430, 445, 446), (424, 423, 438, 439), (432, 431, 446, 447), (425, 424, 439, 440), (433, 432, 447, 448), (426, 425, 440, 441), (434, 433, 448, 449), (446, 445, 460, 461), (439, 438, 453, 454), (447, 446, 461, 462), (440, 439, 454, 455), (448, 447, 462, 463), (441, 440, 455, 456), (449, 448, 463, 464), (442, 441, 456, 457), (450, 449, 464, 465), (443, 442, 457, 458), (451, 450, 465, 466), (444, 443, 458, 459), (437, 256, 452), (0, 451, 466), (445, 444, 459, 460), (438, 437, 452, 453), (465, 464, 479, 480), (458, 457, 472, 473), (466, 465, 480, 481), (459, 458, 473, 474), (452, 256, 467), (0, 466, 481), (460, 459, 474, 475), (453, 452, 467, 468), (461, 460, 475, 476), (454, 453, 468, 469), (462, 461, 476, 477), (455, 454, 469, 470), (463, 462, 477, 478), (456, 455, 470, 471), (464, 463, 478, 479), (457, 456, 471, 472), (482, 494, 495, 483), (483, 495, 496, 484), (484, 496, 497, 485), (485, 497, 498, 486), (486, 498, 499, 487), (487, 499, 500, 488), (488, 500, 501, 489), (489, 501, 502, 490), (490, 502, 503, 491), (491, 503, 504, 492), (492, 504, 505, 493), (493, 505, 494, 482), (494, 506, 507, 495), (495, 507, 508, 496), (496, 508, 509, 497), (497, 509, 510, 498), (498, 510, 511, 499), (499, 511, 512, 500), (500, 512, 513, 501), (501, 513, 514, 502), (502, 514, 515, 503), (503, 515, 516, 504), (504, 516, 517, 505), (505, 517, 506, 494), (506, 518, 519, 507), (507, 519, 520, 508), (508, 520, 521, 509), (509, 521, 522, 510), (510, 522, 523, 511), (511, 523, 524, 512), (512, 524, 525, 513), (513, 525, 526, 514), (514, 526, 527, 515), (515, 527, 528, 516), (516, 528, 529, 517), (517, 529, 518, 506), (518, 530, 531, 519), (519, 531, 532, 520), (520, 532, 533, 521), (521, 533, 534, 522), (522, 534, 535, 523), (523, 535, 536, 524), (524, 536, 537, 525), (525, 537, 538, 526), (526, 538, 539, 527), (527, 539, 540, 528), (528, 540, 541, 529), (529, 541, 530, 518), (530, 542, 543, 531), (531, 543, 544, 532), (532, 544, 545, 533), (533, 545, 546, 534), (534, 546, 547, 535), (535, 547, 548, 536), (536, 548, 549, 537), (537, 549, 550, 538), (538, 550, 551, 539), (539, 551, 552, 540), (540, 552, 553, 541), (541, 553, 542, 530), (542, 554, 555, 543), (543, 555, 556, 544), (544, 556, 557, 545), (545, 557, 558, 546), (546, 558, 559, 547), (547, 559, 560, 548), (548, 560, 561, 549), (549, 561, 562, 550), (550, 562, 563, 551), (551, 563, 564, 552), (552, 564, 565, 553), (553, 565, 554, 542), (554, 566, 567, 555), (555, 567, 568, 556), (556, 568, 569, 557), (557, 569, 570, 558), (558, 570, 571, 559), (559, 571, 572, 560), (560, 572, 573, 561), (561, 573, 574, 562), (562, 574, 575, 563), (563, 575, 576, 564), (564, 576, 577, 565), (565, 577, 566, 554), (566, 578, 579, 567), (567, 579, 580, 568), (568, 580, 581, 569), (569, 581, 582, 570), (570, 582, 583, 571), (571, 583, 584, 572), (572, 584, 585, 573), (573, 585, 586, 574), (574, 586, 587, 575), (575, 587, 588, 576), (576, 588, 589, 577), (577, 589, 578, 566), (578, 590, 591, 579), (579, 591, 592, 580), (580, 592, 593, 581), (581, 593, 594, 582), (582, 594, 595, 583), (583, 595, 596, 584), (584, 596, 597, 585), (585, 597, 598, 586), (586, 598, 599, 587), (587, 599, 600, 588), (588, 600, 601, 589), (589, 601, 590, 578), (590, 602, 603, 591), (591, 603, 604, 592), (592, 604, 605, 593), (593, 605, 606, 594), (594, 606, 607, 595), (595, 607, 608, 596), (596, 608, 609, 597), (597, 609, 610, 598), (598, 610, 611, 599), (599, 611, 612, 600), (600, 612, 613, 601), (601, 613, 602, 590), (602, 614, 615, 603), (603, 615, 616, 604), (604, 616, 617, 605), (605, 617, 618, 606), (606, 618, 619, 607), (607, 619, 620, 608), (608, 620, 621, 609), (609, 621, 622, 610), (610, 622, 623, 611), (611, 623, 624, 612), (612, 624, 625, 613), (613, 625, 614, 602), (614, 626, 627, 615), (615, 627, 628, 616), (616, 628, 629, 617), (617, 629, 630, 618), (618, 630, 631, 619), (619, 631, 632, 620), (620, 632, 633, 621), (621, 633, 634, 622), (622, 634, 635, 623), (623, 635, 636, 624), (624, 636, 637, 625), (625, 637, 626, 614), (626, 638, 639, 627), (627, 639, 640, 628), (628, 640, 641, 629), (629, 641, 642, 630), (630, 642, 643, 631), (631, 643, 644, 632), (632, 644, 645, 633), (633, 645, 646, 634), (634, 646, 647, 635), (635, 647, 648, 636), (636, 648, 649, 637), (637, 649, 638, 626), (638, 650, 651, 639), (639, 651, 652, 640), (640, 652, 653, 641), (641, 653, 654, 642), (642, 654, 655, 643), (643, 655, 656, 644), (644, 656, 657, 645), (645, 657, 658, 646), (646, 658, 659, 647), (647, 659, 660, 648), (648, 660, 661, 649), (649, 661, 650, 638), (650, 662, 663, 651), (651, 663, 664, 652), (652, 664, 665, 653), (653, 665, 666, 654), (654, 666, 667, 655), (655, 667, 668, 656), (656, 668, 669, 657), (657, 669, 670, 658), (658, 670, 671, 659), (659, 671, 672, 660), (660, 672, 673, 661), (661, 673, 662, 650), (662, 674, 675, 663), (663, 675, 676, 664), (664, 676, 677, 665), (665, 677, 678, 666), (666, 678, 679, 667), (667, 679, 680, 668), (668, 680, 681, 669), (669, 681, 682, 670), (670, 682, 683, 671), (671, 683, 684, 672), (672, 684, 685, 673), (673, 685, 674, 662), (674, 686, 687, 675), (675, 687, 688, 676), (676, 688, 689, 677), (677, 689, 690, 678), (678, 690, 691, 679), (679, 691, 692, 680), (680, 692, 693, 681), (681, 693, 694, 682), (682, 694, 695, 683), (683, 695, 696, 684), (684, 696, 697, 685), (685, 697, 686, 674), (686, 698, 699, 687), (687, 699, 700, 688), (688, 700, 701, 689), (689, 701, 702, 690), (690, 702, 703, 691), (691, 703, 704, 692), (692, 704, 705, 693), (693, 705, 706, 694), (694, 706, 707, 695), (695, 707, 708, 696), (696, 708, 709, 697), (697, 709, 698, 686), (698, 710, 711, 699), (699, 711, 712, 700), (700, 712, 713, 701), (701, 713, 714, 702), (702, 714, 715, 703), (703, 715, 716, 704), (704, 716, 717, 705), (705, 717, 718, 706), (706, 718, 719, 707), (707, 719, 720, 708), (708, 720, 721, 709), (709, 721, 710, 698), (710, 722, 723, 711), (711, 723, 724, 712), (712, 724, 725, 713), (713, 725, 726, 714), (714, 726, 727, 715), (715, 727, 728, 716), (716, 728, 729, 717), (717, 729, 730, 718), (718, 730, 731, 719), (719, 731, 732, 720), (720, 732, 733, 721), (721, 733, 722, 710), (722, 734, 735, 723), (723, 735, 736, 724), (724, 736, 737, 725), (725, 737, 738, 726), (726, 738, 739, 727), (727, 739, 740, 728), (728, 740, 741, 729), (729, 741, 742, 730), (730, 742, 743, 731), (731, 743, 744, 732), (732, 744, 745, 733), (733, 745, 734, 722), (734, 746, 747, 735), (735, 747, 748, 736), (736, 748, 749, 737), (737, 749, 750, 738), (738, 750, 751, 739), (739, 751, 752, 740), (740, 752, 753, 741), (741, 753, 754, 742), (742, 754, 755, 743), (743, 755, 756, 744), (744, 756, 757, 745), (745, 757, 746, 734), (746, 758, 759, 747), (747, 759, 760, 748), (748, 760, 761, 749), (749, 761, 762, 750), (750, 762, 763, 751), (751, 763, 764, 752), (752, 764, 765, 753), (753, 765, 766, 754), (754, 766, 767, 755), (755, 767, 768, 756), (756, 768, 769, 757), (757, 769, 758, 746), (758, 770, 771, 759), (759, 771, 772, 760), (760, 772, 773, 761), (761, 773, 774, 762), (762, 774, 775, 763), (763, 775, 776, 764), (764, 776, 777, 765), (765, 777, 778, 766), (766, 778, 779, 767), (767, 779, 780, 768), (768, 780, 781, 769), (769, 781, 770, 758), (770, 782, 783, 771), (771, 783, 784, 772), (772, 784, 785, 773), (773, 785, 786, 774), (774, 786, 787, 775), (775, 787, 788, 776), (776, 788, 789, 777), (777, 789, 790, 778), (778, 790, 791, 779), (779, 791, 792, 780), (780, 792, 793, 781), (781, 793, 782, 770), (782, 794, 795, 783), (783, 795, 796, 784), (784, 796, 797, 785), (785, 797, 798, 786), (786, 798, 799, 787), (787, 799, 800, 788), (788, 800, 801, 789), (789, 801, 802, 790), (790, 802, 803, 791), (791, 803, 804, 792), (792, 804, 805, 793), (793, 805, 794, 782), (794, 806, 807, 795), (795, 807, 808, 796), (796, 808, 809, 797), (797, 809, 810, 798), (798, 810, 811, 799), (799, 811, 812, 800), (800, 812, 813, 801), (801, 813, 814, 802), (802, 814, 815, 803), (803, 815, 816, 804), (804, 816, 817, 805), (805, 817, 806, 794), (806, 818, 819, 807), (807, 819, 820, 808), (808, 820, 821, 809), (809, 821, 822, 810), (810, 822, 823, 811), (811, 823, 824, 812), (812, 824, 825, 813), (813, 825, 826, 814), (814, 826, 827, 815), (815, 827, 828, 816), (816, 828, 829, 817), (817, 829, 818, 806), (818, 830, 831, 819), (819, 831, 832, 820), (820, 832, 833, 821), (821, 833, 834, 822), (822, 834, 835, 823), (823, 835, 836, 824), (824, 836, 837, 825), (825, 837, 838, 826), (826, 838, 839, 827), (827, 839, 840, 828), (828, 840, 841, 829), (829, 841, 830, 818), (830, 842, 843, 831), (831, 843, 844, 832), (832, 844, 845, 833), (833, 845, 846, 834), (834, 846, 847, 835), (835, 847, 848, 836), (836, 848, 849, 837), (837, 849, 850, 838), (838, 850, 851, 839), (839, 851, 852, 840), (840, 852, 853, 841), (841, 853, 842, 830), (842, 854, 855, 843), (843, 855, 856, 844), (844, 856, 857, 845), (845, 857, 858, 846), (846, 858, 859, 847), (847, 859, 860, 848), (848, 860, 861, 849), (849, 861, 862, 850), (850, 862, 863, 851), (851, 863, 864, 852), (852, 864, 865, 853), (853, 865, 854, 842), (854, 866, 867, 855), (855, 867, 868, 856), (856, 868, 869, 857), (857, 869, 870, 858), (858, 870, 871, 859), (859, 871, 872, 860), (860, 872, 873, 861), (861, 873, 874, 862), (862, 874, 875, 863), (863, 875, 876, 864), (864, 876, 877, 865), (865, 877, 866, 854), (866, 878, 879, 867), (867, 879, 880, 868), (868, 880, 881, 869), (869, 881, 882, 870), (870, 882, 883, 871), (871, 883, 884, 872), (872, 884, 885, 873), (873, 885, 886, 874), (874, 886, 887, 875), (875, 887, 888, 876), (876, 888, 889, 877), (877, 889, 878, 866), (878, 890, 891, 879), (879, 891, 892, 880), (880, 892, 893, 881), (881, 893, 894, 882), (882, 894, 895, 883), (883, 895, 896, 884), (884, 896, 897, 885), (885, 897, 898, 886), (886, 898, 899, 887), (887, 899, 900, 888), (888, 900, 901, 889), (889, 901, 890, 878), (890, 902, 903, 891), (891, 903, 904, 892), (892, 904, 905, 893), (893, 905, 906, 894), (894, 906, 907, 895), (895, 907, 908, 896), (896, 908, 909, 897), (897, 909, 910, 898), (898, 910, 911, 899), (899, 911, 912, 900), (900, 912, 913, 901), (901, 913, 902, 890), (902, 914, 915, 903), (903, 915, 916, 904), (904, 916, 917, 905), (905, 917, 918, 906), (906, 918, 919, 907), (907, 919, 920, 908), (908, 920, 921, 909), (909, 921, 922, 910), (910, 922, 923, 911), (911, 923, 924, 912), (912, 924, 925, 913), (913, 925, 914, 902), (914, 926, 927, 915), (915, 927, 928, 916), (916, 928, 929, 917), (917, 929, 930, 918), (918, 930, 931, 919), (919, 931, 932, 920), (920, 932, 933, 921), (921, 933, 934, 922), (922, 934, 935, 923), (923, 935, 936, 924), (924, 936, 937, 925), (925, 937, 926, 914), (926, 938, 939, 927), (927, 939, 940, 928), (928, 940, 941, 929), (929, 941, 942, 930), (930, 942, 943, 931), (931, 943, 944, 932), (932, 944, 945, 933), (933, 945, 946, 934), (934, 946, 947, 935), (935, 947, 948, 936), (936, 948, 949, 937), (937, 949, 938, 926), (938, 950, 951, 939), (939, 951, 952, 940), (940, 952, 953, 941), (941, 953, 954, 942), (942, 954, 955, 943), (943, 955, 956, 944), (944, 956, 957, 945), (945, 957, 958, 946), (946, 958, 959, 947), (947, 959, 960, 948), (948, 960, 961, 949), (949, 961, 950, 938), (950, 962, 963, 951), (951, 963, 964, 952), (952, 964, 965, 953), (953, 965, 966, 954), (954, 966, 967, 955), (955, 967, 968, 956), (956, 968, 969, 957), (957, 969, 970, 958), (958, 970, 971, 959), (959, 971, 972, 960), (960, 972, 973, 961), (961, 973, 962, 950), (962, 974, 975, 963), (963, 975, 976, 964), (964, 976, 977, 965), (965, 977, 978, 966), (966, 978, 979, 967), (967, 979, 980, 968), (968, 980, 981, 969), (969, 981, 982, 970), (970, 982, 983, 971), (971, 983, 984, 972), (972, 984, 985, 973), (973, 985, 974, 962), (974, 986, 987, 975), (975, 987, 988, 976), (976, 988, 989, 977), (977, 989, 990, 978), (978, 990, 991, 979), (979, 991, 992, 980), (980, 992, 993, 981), (981, 993, 994, 982), (982, 994, 995, 983), (983, 995, 996, 984), (984, 996, 997, 985), (985, 997, 986, 974), (986, 998, 999, 987), (987, 999, 1000, 988), (988, 1000, 1001, 989), (989, 1001, 1002, 990), (990, 1002, 1003, 991), (991, 1003, 1004, 992), (992, 1004, 1005, 993), (993, 1005, 1006, 994), (994, 1006, 1007, 995), (995, 1007, 1008, 996), (996, 1008, 1009, 997), (997, 1009, 998, 986), (998, 1010, 1011, 999), (999, 1011, 1012, 1000), (1000, 1012, 1013, 1001), (1001, 1013, 1014, 1002), (1002, 1014, 1015, 1003), (1003, 1015, 1016, 1004), (1004, 1016, 1017, 1005), (1005, 1017, 1018, 1006), (1006, 1018, 1019, 1007), (1007, 1019, 1020, 1008), (1008, 1020, 1021, 1009), (1009, 1021, 1010, 998), (1010, 1022, 1023, 1011), (1011, 1023, 1024, 1012), (1012, 1024, 1025, 1013), (1013, 1025, 1026, 1014), (1014, 1026, 1027, 1015), (1015, 1027, 1028, 1016), (1016, 1028, 1029, 1017), (1017, 1029, 1030, 1018), (1018, 1030, 1031, 1019), (1019, 1031, 1032, 1020), (1020, 1032, 1033, 1021), (1021, 1033, 1022, 1010), (1022, 1034, 1035, 1023), (1023, 1035, 1036, 1024), (1024, 1036, 1037, 1025), (1025, 1037, 1038, 1026), (1026, 1038, 1039, 1027), (1027, 1039, 1040, 1028), (1028, 1040, 1041, 1029), (1029, 1041, 1042, 1030), (1030, 1042, 1043, 1031), (1031, 1043, 1044, 1032), (1032, 1044, 1045, 1033), (1033, 1045, 1034, 1022), (1034, 1046, 1047, 1035), (1035, 1047, 1048, 1036), (1036, 1048, 1049, 1037), (1037, 1049, 1050, 1038), (1038, 1050, 1051, 1039), (1039, 1051, 1052, 1040), (1040, 1052, 1053, 1041), (1041, 1053, 1054, 1042), (1042, 1054, 1055, 1043), (1043, 1055, 1056, 1044), (1044, 1056, 1057, 1045), (1045, 1057, 1046, 1034), (1046, 482, 483, 1047), (1047, 483, 484, 1048), (1048, 484, 485, 1049), (1049, 485, 486, 1050), (1050, 486, 487, 1051), (1051, 487, 488, 1052), (1052, 488, 489, 1053), (1053, 489, 490, 1054), (1054, 490, 491, 1055), (1055, 491, 492, 1056), (1056, 492, 493, 1057), (1057, 493, 482, 1046)])
me_sphere.use_remesh_preserve_volume = False
me_sphere.use_remesh_preserve_attributes = False
me_sphere.use_mirror_vertex_groups = False
me_sphere.update()
me_plane = bpy.data.meshes.new('Plane')
me_plane.from_pydata([(1.521, -4.18, 3.137), (1.386, -4.185, 2.314), (1.521, 1.547, 3.409), (1.521, 1.547, 2.497), (1.458, 1.048, 3.448), (1.537, 1.048, 2.42), (1.521, -0.1151, 3.37), (1.537, -0.1151, 2.354), (1.521, -2.882, 3.342), (1.537, -2.882, 2.354), (1.521, -3.976, 3.198), (1.537, -3.971, 2.354), (1.521, -4.185, 3.128), (1.521, 1.547, 3.128), (1.673, 0.8955, 3.027), (1.673, 0.04378, 3.03), (1.673, -2.999, 2.943), (1.673, -3.861, 2.956), (1.627, -2.879, 2.663), (1.458, 0.4495, 3.442), (1.665, 0.4495, 3.176), (1.627, -0.1279, 2.677), (1.521, -3.438, 3.309), (1.641, -3.438, 3.173), (1.537, -2.288, 2.354), (1.521, -2.288, 3.364), (1.627, -2.288, 3.043), (1.537, -0.3992, 2.354), (1.627, -0.3992, 3.092), (1.521, -0.3992, 3.32), (1.627, -2.288, 2.703), (1.627, -0.3992, 2.724), (1.521, -4.388, 2.687), (1.673, -3.983, 2.623), (1.521, 1.547, 2.805), (1.673, 1.045, 2.707), (1.003, 1.048, 3.49), (1.194, -0.1151, 3.816), (1.322, 0.4495, 3.667), (1.322, -1.75, 3.678), (1.194, -0.5434, 3.849), (1.627, -1.37, 2.713), (1.537, -1.37, 2.354), (1.627, -1.37, 3.067), (1.194, -1.275, 3.811), (0.3157, -4.18, 3.137), (0.3157, -4.185, 2.314), (0.3157, 1.861, 3.409), (0.3157, 1.861, 2.497), (0.3157, 1.048, 3.448), (0.3157, 1.048, 2.381), (0.3157, -0.1151, 2.314), (0.3157, -2.882, 3.342), (0.3157, -2.882, 2.314), (0.3157, -3.976, 3.198), (0.3157, -3.971, 2.314), (0.3157, -4.185, 3.128), (0.3157, 1.861, 3.128), (0.3157, 0.8955, 2.979), (0.3157, 0.04378, 2.982), (0.3157, -2.999, 2.895), (0.3157, -3.861, 2.908), (0.3157, -2.879, 2.615), (0.3157, 0.4495, 3.128), (0.3157, -0.1279, 2.629), (0.3157, -3.438, 3.309), (0.3157, -3.438, 3.125), (0.3157, -2.288, 2.314), (0.3157, -2.288, 3.364), (0.3157, -0.3992, 2.314), (0.3157, -4.388, 2.687), (0.3157, -3.983, 2.575), (0.3157, 1.861, 2.805), (0.3157, 1.045, 2.659), (0.3157, 1.553, 3.455), (0.3157, -0.1151, 3.816), (0.3157, 0.4495, 3.667), (0.3157, -0.5434, 3.849), (0.3157, -1.37, 2.314), (0.3157, -1.275, 3.811), (-0.8908, -4.18, 3.137), (-0.755, -4.185, 2.314), (-0.8908, 1.547, 3.409), (-0.8908, 1.547, 2.497), (-0.8269, 1.048, 3.448), (-0.9067, 1.048, 2.42), (-0.8908, -0.1151, 3.37), (-0.9067, -0.1151, 2.354), (-0.8908, -2.882, 3.342), (-0.9067, -2.882, 2.354), (-0.8908, -3.976, 3.198), (-0.9067, -3.971, 2.354), (-0.8908, -4.185, 3.128), (-0.8908, 1.547, 3.128), (-1.042, 0.8955, 3.027), (-1.042, 0.04378, 3.03), (-1.042, -2.999, 2.943), (-1.042, -3.861, 2.956), (-0.984, -2.879, 2.663), (-0.8269, 0.4495, 3.442), (-1.034, 0.4495, 3.176), (-0.984, -0.1279, 2.677), (-0.8908, -3.438, 3.309), (-1.01, -3.438, 3.173), (-0.9067, -2.288, 2.354), (-0.8908, -2.288, 3.364), (-0.9499, -2.288, 3.401), (-0.9067, -0.3992, 2.354), (-1.0, -0.3992, 3.092), (-0.8908, -0.3992, 3.32), (-0.984, -2.288, 2.703), (-0.984, -0.3992, 2.724), (-0.8908, -4.388, 2.687), (-1.042, -3.983, 2.623), (-0.8908, 1.547, 2.805), (-1.042, 1.045, 2.707), (-0.8269, 1.048, 3.478), (-0.5634, -0.1151, 3.816), (-0.6911, 0.4495, 3.667), (-0.6911, -1.75, 3.678), (-0.5634, -0.5434, 3.849), (-0.984, -1.37, 2.713), (-0.9067, -1.37, 2.354), (-1.042, -1.37, 3.067), (-0.5634, -1.275, 3.811), (0.315, -4.18, 3.137), (0.315, -4.185, 2.314), (0.315, 1.861, 3.409), (0.315, 1.861, 2.497), (0.315, 1.048, 3.448), (0.315, 1.048, 2.381), (0.315, -0.1151, 2.314), (0.315, -2.882, 3.342), (0.315, -2.882, 2.314), (0.315, -3.976, 3.198), (0.315, -3.971, 2.314), (0.315, -4.185, 3.128), (0.315, 1.861, 3.128), (0.315, 0.8955, 2.979), (0.315, 0.04378, 2.982), (0.315, -2.999, 2.895), (0.315, -3.861, 2.908), (0.315, -2.879, 2.615), (0.315, 0.4495, 3.128), (0.315, -0.1279, 2.629), (0.315, -3.438, 3.309), (0.315, -3.438, 3.125), (0.315, -2.288, 2.314), (0.315, -2.288, 3.364), (0.315, -0.3992, 2.314), (0.315, -4.388, 2.687), (0.315, -3.983, 2.575), (0.315, 1.861, 2.805), (0.315, 1.045, 2.659), (0.315, 1.553, 3.455), (0.315, -0.1151, 3.816), (0.315, 0.4495, 3.667), (0.315, -0.5434, 3.849), (0.315, -1.37, 2.314), (0.315, -1.275, 3.811), (-0.8908, -4.18, 3.137), (-0.755, -4.185, 2.314), (-0.8908, 1.547, 3.409), (-0.8908, 1.547, 2.497), (-0.344, 1.048, 3.504), (-0.9067, 1.048, 2.42), (-0.8908, -0.1151, 3.37), (-0.9067, -0.1151, 2.354), (-0.8908, -2.882, 3.342), (-0.9067, -2.882, 2.354), (-0.8908, -3.976, 3.198), (-0.9067, -3.971, 2.354), (-0.8908, -4.185, 3.128), (-0.8908, 1.547, 3.128), (-1.042, 0.8955, 3.027), (-1.042, 0.04378, 3.03), (-1.042, -2.999, 2.943), (-1.042, -3.861, 2.956), (-0.9936, -2.879, 2.663), (-0.8269, 0.4495, 3.442), (-1.034, 0.4495, 3.176), (-0.9936, -0.1279, 2.677), (-0.8908, -3.438, 3.309), (-1.01, -3.438, 3.173), (-0.9067, -2.288, 2.354), (-0.8908, -2.288, 3.364), (-0.9183, -2.288, 3.391), (-0.9067, -0.3992, 2.354), (-0.8615, -0.3992, 3.39), (-0.8908, -0.3992, 3.32), (-0.9936, -2.288, 2.703), (-0.9936, -0.3992, 2.724), (-0.8908, -4.388, 2.687), (-1.042, -3.983, 2.623), (-0.8908, 1.547, 2.805), (-1.042, 1.045, 2.707), (-0.344, 1.048, 3.509), (-0.5634, -0.1151, 3.816), (-0.6911, 0.4495, 3.667), (-0.6911, -1.75, 3.678), (-0.5634, -0.5434, 3.849), (-0.9936, -1.37, 2.713), (-0.9067, -1.37, 2.354), (-1.042, -1.37, 3.364), (-0.5634, -1.275, 3.811), (0.315, -4.425, 3.137), (0.315, -4.482, 2.314), (0.315, 1.861, 3.495), (0.315, 1.861, 2.497), (0.315, 1.553, 3.424), (0.315, 1.048, 2.381), (0.315, -0.1151, 2.314), (0.315, -2.882, 3.428), (0.315, -2.882, 2.314), (0.315, -3.976, 3.284), (0.315, -3.971, 2.314), (0.3166, -4.507, 3.128), (0.315, 1.861, 3.128), (0.315, 0.8955, 2.979), (0.315, 0.04378, 2.982), (0.315, -2.999, 2.895), (0.315, -3.861, 2.908), (0.315, -2.879, 2.615), (0.315, 0.4495, 3.128), (0.315, -0.1279, 2.629), (0.315, -3.438, 3.395), (0.315, -3.438, 3.125), (0.315, -2.288, 2.314), (0.315, -2.288, 3.451), (0.315, -0.3992, 2.314), (0.315, -4.666, 2.687), (0.315, -3.983, 2.575), (0.315, 1.861, 2.805), (0.315, 1.045, 2.659), (0.315, 1.048, 3.564), (0.315, -0.1151, 3.902), (0.315, 0.4495, 3.753), (0.315, -0.5434, 3.936), (0.315, -1.37, 2.314), (1.521, -4.18, 3.137), (1.386, -4.185, 2.314), (1.521, 1.547, 3.409), (1.521, 1.547, 2.497), (1.458, 1.048, 3.448), (1.537, 1.048, 2.42), (1.521, -0.1151, 3.37), (1.537, -0.1151, 2.354), (1.521, -2.882, 3.342), (1.537, -2.882, 2.354), (1.521, -3.976, 3.198), (1.537, -3.971, 2.354), (1.521, -4.185, 3.128), (1.521, 1.547, 3.128), (1.673, 0.8955, 3.027), (1.673, 0.04378, 3.03), (1.673, -2.999, 2.943), (1.673, -3.861, 2.956), (1.627, -2.879, 2.663), (1.458, 0.4495, 3.442), (1.665, 0.4495, 3.176), (1.627, -0.1279, 2.677), (1.521, -3.438, 3.309), (1.641, -3.438, 3.173), (1.537, -2.288, 2.354), (1.521, -2.288, 3.364), (1.627, -2.288, 3.34), (1.537, -0.3992, 2.354), (1.627, -0.3992, 3.39), (1.521, -0.3992, 3.32), (1.627, -2.288, 2.703), (1.627, -0.3992, 2.724), (1.521, -4.388, 2.687), (1.673, -3.983, 2.623), (1.521, 1.547, 2.805), (1.673, 1.045, 2.707), (1.005, 1.048, 3.497), (1.194, -0.1151, 3.816), (1.322, 0.4495, 3.667), (1.322, -1.75, 3.678), (1.194, -0.5434, 3.849), (1.627, -1.37, 2.713), (1.537, -1.37, 2.354), (1.627, -1.37, 3.364), (0.3157, -4.458, 3.137), (0.3157, -4.511, 2.343), (0.3157, 1.861, 3.495), (0.3157, 1.861, 2.497), (0.3157, 1.553, 3.448), (0.3157, 1.048, 2.381), (0.3157, -0.1151, 2.314), (0.3157, -2.882, 3.428), (0.3157, -2.882, 2.314), (0.3157, -3.976, 3.284), (0.3157, -3.971, 2.314), (0.3157, -4.549, 3.128), (0.3157, 1.861, 3.128), (0.3157, 0.8955, 2.979), (0.3157, 0.04378, 2.982), (0.3157, -2.999, 2.895), (0.3157, -3.861, 2.908), (0.3157, -2.879, 2.615), (0.3157, 0.4495, 3.128), (0.3157, -0.1279, 2.629), (0.3157, -3.438, 3.395), (0.3157, -3.438, 3.125), (0.3157, -2.288, 2.314), (0.3157, -2.288, 3.451), (0.3157, -0.3992, 2.314), (0.3157, -4.666, 2.687), (0.3157, -3.983, 2.575), (0.3157, 1.861, 2.805), (0.3157, 1.045, 2.659), (0.3157, 1.048, 3.564), (0.3157, -0.1151, 3.902), (0.3157, 0.4495, 3.753), (0.3157, -0.5434, 3.936), (0.3157, -1.37, 2.314), (1.211, -1.194, 3.823), (-0.9327, -2.271, 3.356), (1.539, -2.271, 3.319), (1.339, -1.733, 3.632), (-0.9477, -2.25, 3.374), (-0.7206, -1.712, 3.644), (-0.5928, -1.176, 3.825)], [(44, 39), (39, 25), (124, 119), (119, 105), (199, 185), (200, 204), (106, 318), (186, 321)], [(35, 34, 3, 5), (28, 15, 21, 31), (31, 21, 7, 27), (43, 28, 31, 41), (32, 33, 11, 1), (0, 10, 17, 12), (22, 8, 16, 23), (29, 6, 15, 28), (19, 4, 14, 20), (4, 2, 13, 14), (6, 19, 20, 15), (12, 17, 33, 32), (10, 22, 23, 17), (16, 26, 30, 18), (8, 25, 26, 16), (18, 30, 24, 9), (41, 31, 27, 42), (14, 13, 34, 35), (29, 40, 37, 6), (6, 37, 38, 19), (19, 38, 36, 4), (30, 41, 42, 24), (26, 43, 41, 30), (25, 8, 52, 68), (9, 24, 67, 53), (3, 34, 72, 48), (18, 9, 53, 62), (24, 42, 78, 67), (20, 14, 58, 63), (35, 5, 50, 73), (22, 10, 54, 65), (40, 44, 79, 77), (10, 0, 45, 54), (38, 37, 75, 76), (1, 11, 55, 46), (32, 1, 46, 70), (36, 38, 76, 74), (42, 27, 69, 78), (5, 3, 48, 50), (15, 20, 63, 59), (0, 12, 56, 45), (13, 2, 47, 57), (37, 40, 77, 75), (34, 13, 57, 72), (2, 4, 49, 47), (14, 35, 73, 58), (7, 21, 64, 51), (21, 15, 59, 64), (8, 22, 65, 52), (16, 18, 62, 60), (17, 23, 66, 61), (33, 17, 61, 71), (12, 32, 70, 56), (27, 7, 51, 69), (4, 36, 74, 49), (11, 33, 71, 55), (23, 16, 60, 66), (115, 85, 83, 114), (108, 111, 101, 95), (111, 107, 87, 101), (123, 121, 111, 108), (112, 81, 91, 113), (80, 92, 97, 90), (102, 103, 96, 88), (109, 108, 95, 86), (99, 100, 94, 84), (84, 94, 93, 82), (86, 95, 100, 99), (92, 112, 113, 97), (90, 97, 103, 102), (96, 98, 110, 106), (88, 96, 106, 105), (98, 89, 104, 110), (121, 122, 107, 111), (94, 115, 114, 93), (109, 86, 117, 120), (86, 99, 118, 117), (99, 84, 116, 118), (110, 104, 122, 121), (106, 110, 121, 123), (105, 148, 132, 88), (89, 133, 147, 104), (83, 128, 152, 114), (98, 142, 133, 89), (104, 147, 158, 122), (100, 143, 138, 94), (115, 153, 130, 85), (102, 145, 134, 90), (120, 157, 159, 124), (90, 134, 125, 80), (118, 156, 155, 117), (81, 126, 135, 91), (112, 150, 126, 81), (116, 154, 156, 118), (122, 158, 149, 107), (85, 130, 128, 83), (95, 139, 143, 100), (80, 125, 136, 92), (93, 137, 127, 82), (117, 155, 157, 120), (114, 152, 137, 93), (82, 127, 129, 84), (94, 138, 153, 115), (87, 131, 144, 101), (101, 144, 139, 95), (88, 132, 145, 102), (96, 140, 142, 98), (97, 141, 146, 103), (113, 151, 141, 97), (92, 136, 150, 112), (107, 149, 131, 87), (84, 129, 154, 116), (91, 135, 151, 113), (103, 146, 140, 96), (195, 165, 163, 194), (188, 191, 181, 175), (191, 187, 167, 181), (203, 201, 191, 188), (192, 161, 171, 193), (160, 172, 177, 170), (182, 183, 176, 168), (189, 188, 175, 166), (179, 180, 174, 164), (164, 174, 173, 162), (166, 175, 180, 179), (172, 192, 193, 177), (170, 177, 183, 182), (176, 178, 190, 186), (168, 176, 186, 185), (178, 169, 184, 190), (201, 202, 187, 191), (174, 195, 194, 173), (189, 166, 197, 200), (166, 179, 198, 197), (179, 164, 196, 198), (190, 184, 202, 201), (186, 190, 201, 203), (185, 228, 212, 168), (169, 213, 227, 184), (163, 208, 232, 194), (178, 222, 213, 169), (184, 227, 238, 202), (180, 223, 218, 174), (195, 233, 210, 165), (182, 225, 214, 170), (170, 214, 205, 160), (198, 236, 235, 197), (161, 206, 215, 171), (192, 230, 206, 161), (196, 234, 236, 198), (202, 238, 229, 187), (165, 210, 208, 163), (175, 219, 223, 180), (160, 205, 216, 172), (173, 217, 207, 162), (197, 235, 237, 200), (194, 232, 217, 173), (162, 207, 209, 164), (174, 218, 233, 195), (167, 211, 224, 181), (181, 224, 219, 175), (168, 212, 225, 182), (176, 220, 222, 178), (177, 221, 226, 183), (193, 231, 221, 177), (172, 216, 230, 192), (187, 229, 211, 167), (164, 209, 234, 196), (171, 215, 231, 193), (183, 226, 220, 176), (274, 273, 242, 244), (267, 254, 260, 270), (270, 260, 246, 266), (282, 267, 270, 280), (271, 272, 250, 240), (239, 249, 256, 251), (261, 247, 255, 262), (268, 245, 254, 267), (258, 243, 253, 259), (243, 241, 252, 253), (245, 258, 259, 254), (251, 256, 272, 271), (249, 261, 262, 256), (255, 265, 269, 257), (247, 264, 265, 255), (257, 269, 263, 248), (280, 270, 266, 281), (253, 252, 273, 274), (268, 279, 276, 245), (245, 276, 277, 258), (258, 277, 275, 243), (269, 280, 281, 263), (265, 282, 280, 269), (264, 247, 290, 306), (248, 263, 305, 291), (242, 273, 310, 286), (257, 248, 291, 300), (263, 281, 316, 305), (259, 253, 296, 301), (274, 244, 288, 311), (261, 249, 292, 303), (249, 239, 283, 292), (277, 276, 313, 314), (240, 250, 293, 284), (271, 240, 284, 308), (275, 277, 314, 312), (281, 266, 307, 316), (244, 242, 286, 288), (254, 259, 301, 297), (239, 251, 294, 283), (252, 241, 285, 295), (276, 279, 315, 313), (273, 252, 295, 310), (241, 243, 287, 285), (253, 274, 311, 296), (246, 260, 302, 289), (260, 254, 297, 302), (247, 261, 303, 290), (255, 257, 300, 298), (256, 262, 304, 299), (272, 256, 299, 309), (251, 271, 308, 294), (266, 246, 289, 307), (243, 275, 312, 287), (250, 272, 309, 293), (262, 255, 298, 304), (278, 264, 319, 320), (317, 44, 278, 320), (204, 199, 322, 323), (322, 199, 106, 321)])
me_plane.use_remesh_preserve_volume = False
me_plane.use_remesh_preserve_attributes = False
me_plane.use_mirror_vertex_groups = False
me_plane.update()
arm_armature = bpy.data.armatures.new('Armature')  # bones are not reproduced
arm_armature_001 = bpy.data.armatures.new('Armature.001')  # bones are not reproduced
arm_armature_002 = bpy.data.armatures.new('Armature.002')  # bones are not reproduced

# ---- objects
ob_wheel = bpy.data.objects.new('Wheel', me_sphere)
ob_armature = bpy.data.objects.new('Armature', arm_armature)
ob_armature_001 = bpy.data.objects.new('Armature.001', arm_armature_001)
ob_armature_002 = bpy.data.objects.new('Armature.002', arm_armature_002)
ob_lamp = bpy.data.objects.new('Lamp', light_lamp)
ob_camera = bpy.data.objects.new('Camera', cam_camera)
ob_plane = bpy.data.objects.new('Plane', me_plane)

# ---- transforms, parenting, visibility, modifiers, constraints
ob_wheel.location = (0.007045, 0.1293, 2.775)
ob_wheel.rotation_euler = (0.1781, -0.03342, 0.02653)
ob_wheel.scale = (0.06073, 0.06073, 0.06073)
ob_wheel.lineart.crease_threshold = 0.0
ob_armature.parent = ob_wheel
ob_armature.matrix_parent_inverse = Matrix(((14.66, 0.0, 7.451e-09, -0.1033), (0.0, 14.66, 0.0, 0.5766), (0.0, 0.0, 14.66, -22.38), (0.0, 0.0, 0.0, 1.0)))
ob_armature.location = (0.003199, 0.1705, 2.231)
ob_armature.rotation_euler = (-2.827, 0.005044, -3.147)
ob_armature.scale = (0.7263, 0.7263, 0.7263)
ob_armature.lineart.crease_threshold = 0.0
ob_armature_001.parent = ob_wheel
ob_armature_001.matrix_parent_inverse = Matrix(((14.66, 0.0, 7.451e-09, -0.1033), (0.0, 14.66, 0.0, 0.5766), (0.0, 0.0, 14.66, -22.38), (0.0, 0.0, 0.0, 1.0)))
ob_armature_001.location = (-0.5606, -0.1049, 1.103)
ob_armature_001.rotation_euler = (-0.4422, 0.831, -0.4462)
ob_armature_001.scale = (0.7263, 0.7263, 0.7263)
ob_armature_001.lineart.crease_threshold = 0.0
ob_armature_002.parent = ob_wheel
ob_armature_002.matrix_parent_inverse = Matrix(((14.66, 0.0, 7.451e-09, -0.1033), (0.0, 14.66, 0.0, 0.5766), (0.0, 0.0, 14.66, -22.38), (0.0, 0.0, 0.0, 1.0)))
ob_armature_002.location = (0.5971, -0.1181, 1.104)
ob_armature_002.rotation_euler = (-0.3205, -0.9057, 0.2322)
ob_armature_002.scale = (0.7263, 0.7263, 0.7263)
ob_armature_002.lineart.crease_threshold = 0.0
ob_lamp.location = (4.076, 1.005, 5.904)
ob_lamp.rotation_euler = (0.6503, 0.05522, 1.866)
ob_lamp.lock_rotations_4d = False
ob_lamp.empty_display_type = 'ARROWS'
ob_lamp.color = (0.0, 0.0, 0.0, 0.0)
ob_lamp.lineart.crease_threshold = 0.0
ob_camera.location = (7.481, -6.508, 5.344)
ob_camera.rotation_euler = (1.109, 0.0, 0.8149)
ob_camera.lock_rotations_4d = False
ob_camera.empty_display_type = 'ARROWS'
ob_camera.color = (0.0, 0.0, 0.0, 0.0)
ob_camera.display_type = 'WIRE'
ob_camera.lineart.crease_threshold = 0.0
ob_plane.location = (-1.945, 5.707, -5.692)
ob_plane.scale = (2.573, 2.573, 2.573)
ob_plane.lineart.crease_threshold = 0.0

# ---- collection membership
col_collection_1.objects.link(ob_wheel)
col_collection_1.objects.link(ob_armature)
col_collection_1.objects.link(ob_armature_001)
col_collection_1.objects.link(ob_armature_002)
col_collection_1.objects.link(ob_lamp)
col_collection_1.objects.link(ob_camera)
col_collection_1.objects.link(ob_plane)

# ---- scene / render settings (as saved in the file)
scene.camera = ob_camera
scene.frame_start = 1; scene.frame_end = 250; scene.frame_set(1)
scene.render.engine = 'BLENDER_EEVEE_NEXT'
scene.render.resolution_percentage = 50
scene.render.dither_intensity = 0.0
scene.cycles.use_denoising = False
scene.cycles.samples = 128
scene.cycles.sampling_pattern = 'TABULATED_SOBOL'
scene.cycles.use_adaptive_sampling = False
scene.cycles.use_light_tree = False
scene.cycles.blur_glossy = 0.0
scene.cycles.sample_clamp_indirect = 0.0
scene.view_settings.view_transform = 'Standard'
bpy.context.view_layer.update()
